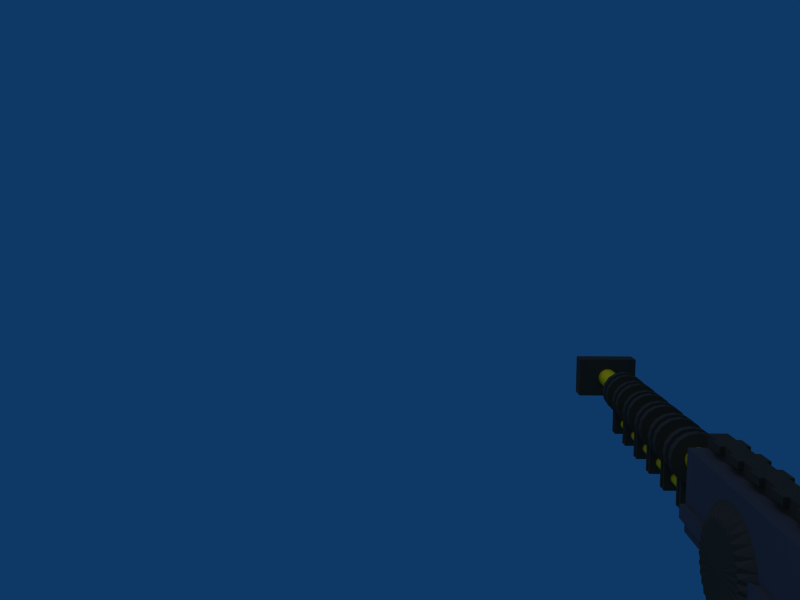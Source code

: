 # Source: GaussGun.blend  (saved by Blender 2.49.2; exported with 4.5.12 LTS)
import bpy
from mathutils import Matrix  # noqa: F401  (used for matrix-valued properties, if any)

bpy.ops.wm.read_factory_settings(use_empty=True)
scene = bpy.context.scene
scene.name = 'Scene'

# ---- collections
col_collection_1 = bpy.data.collections.new('Collection 1'); scene.collection.children.link(col_collection_1)

# ---- materials (node trees are filled in below, after node groups)
mat_castiron = bpy.data.materials.new('CastIron')
mat_castiron.alpha_threshold = 0.0
mat_castiron.diffuse_color = (0.1873, 0.1781, 0.1653, 1.0)
mat_castiron.roughness = 0.5
mat_castiron.line_color = (0.0, 0.0, 0.0, 1.0)
mat_castiron_001 = bpy.data.materials.new('CastIron.001')
mat_castiron_001.alpha_threshold = 0.0
mat_castiron_001.diffuse_color = (0.3705, 0.8097, 1.0, 1.0)
mat_castiron_001.roughness = 0.5
mat_castiron_001.line_color = (0.0, 0.0, 0.0, 1.0)
mat_copper = bpy.data.materials.new('Copper')
mat_copper.alpha_threshold = 0.0
mat_copper.diffuse_color = (0.9135, 0.6888, 0.06604, 1.0)
mat_copper.roughness = 0.5
mat_copper.line_color = (0.0, 0.0, 0.0, 1.0)
mat_iron = bpy.data.materials.new('Iron')
mat_iron.alpha_threshold = 0.0
mat_iron.diffuse_color = (0.2461, 0.2383, 0.2781, 1.0)
mat_iron.roughness = 0.5
mat_iron.line_color = (0.0, 0.0, 0.0, 1.0)

# ---- material node trees

# ---- world
world_world = bpy.data.worlds.new('World'); scene.world = world_world
world_world.color = (0.05656, 0.2208, 0.4)
world_world.use_sun_shadow = False
world_world.sun_shadow_jitter_overblur = 0.0
world_world.cycles.sampling_method = 'MANUAL'
world_world.cycles.sample_map_resolution = 256

# ---- cameras
cam_camera = bpy.data.cameras.new('Camera')
cam_camera.passepartout_alpha = 0.2
cam_camera.clip_end = 100.0
cam_camera.lens = 35.0
cam_camera.ortho_scale = 7.314
cam_camera.show_passepartout = False
cam_camera.show_safe_areas = True
cam_camera.dof.focus_distance = 0.0
cam_camera.dof.aperture_fstop = 128.0

# ---- lights
light_spot = bpy.data.lights.new('Spot', 'SUN')
light_spot.transmission_factor = 0.0
light_spot.cutoff_distance = 30.0
light_spot.angle = 1.571
light_spot.energy = 1.0
light_spot.shadow_buffer_clip_start = 1.001
light_spot.shadow_soft_size = 1.0
light_spot.shadow_cascade_max_distance = 1000.0
light_spot.cycles.use_multiple_importance_sampling = False

# ---- meshes
me_cube_003 = bpy.data.meshes.new('Cube.003')
me_cube_003.from_pydata([(0.125, -6.0, -0.375), (0.125, -6.125, -0.375), (-0.125, -6.125, -0.375), (-0.125, -6.0, -0.375), (0.125, -6.0, 0.125), (0.125, -6.125, 0.125), (-0.125, -6.125, 0.125), (-0.125, -6.0, 0.125), (0.1768, -5.938, 0.3018), (0.231, -5.938, 0.2207), (0.25, -5.938, 0.125), (0.231, -5.938, 0.02933), (0.1768, -5.938, -0.05178), (0.09567, -5.938, -0.106), (1.686e-07, -5.938, -0.125), (-0.09567, -5.938, -0.106), (-0.1768, -5.938, -0.05178), (-0.231, -5.938, 0.02933), (-0.25, -5.938, 0.125), (-0.231, -5.938, 0.2207), (-0.1768, -5.938, 0.3018), (-0.09567, -5.938, 0.356), (2.937e-07, -5.938, 0.375), (0.09567, -5.938, 0.356), (0.1768, -6.188, 0.3018), (0.231, -6.188, 0.2207), (0.25, -6.188, 0.125), (0.231, -6.188, 0.02933), (0.1768, -6.188, -0.05178), (0.09567, -6.188, -0.106), (-3.52e-07, -6.188, -0.125), (-0.09567, -6.188, -0.106), (-0.1768, -6.188, -0.05178), (-0.231, -6.188, 0.02933), (-0.25, -6.188, 0.125), (-0.231, -6.188, 0.2207), (-0.1768, -6.188, 0.3018), (-0.09567, -6.188, 0.356), (9.335e-07, -6.188, 0.375), (0.09567, -6.188, 0.356), (1.308e-07, -5.938, 0.125), (1.308e-07, -6.188, 0.125), (0.125, -6.042, -0.375), (0.125, -6.083, -0.375), (-0.125, -6.083, -0.375), (-0.125, -6.042, -0.375), (0.125, -6.042, 0.125), (0.125, -6.083, 0.125), (-0.125, -6.083, 0.125), (-0.125, -6.042, 0.125), (0.231, -6.021, 0.2207), (0.231, -6.104, 0.2207), (0.1768, -6.021, 0.3018), (0.1768, -6.104, 0.3018), (0.25, -6.021, 0.125), (0.25, -6.104, 0.125), (0.231, -6.021, 0.02933), (0.231, -6.104, 0.02933), (0.1768, -6.021, -0.05178), (0.1768, -6.104, -0.05178), (0.09567, -6.021, -0.106), (0.09567, -6.104, -0.106), (-4.944e-09, -6.021, -0.125), (-1.785e-07, -6.104, -0.125), (-0.09567, -6.021, -0.106), (-0.09567, -6.104, -0.106), (-0.1768, -6.021, -0.05178), (-0.1768, -6.104, -0.05178), (-0.231, -6.021, 0.02933), (-0.231, -6.104, 0.02933), (-0.25, -6.021, 0.125), (-0.25, -6.104, 0.125), (-0.231, -6.021, 0.2207), (-0.231, -6.104, 0.2207), (-0.1768, -6.021, 0.3018), (-0.1768, -6.104, 0.3018), (-0.09567, -6.021, 0.356), (-0.09567, -6.104, 0.356), (5.07e-07, -6.021, 0.375), (7.202e-07, -6.104, 0.375), (0.09567, -6.021, 0.356), (0.09567, -6.104, 0.356), (0.1768, -6.104, 0.3018), (0.09567, -6.104, 0.356), (0.1768, -6.021, 0.3018), (0.09567, -6.021, 0.356), (7.202e-07, -6.104, 0.375), (5.07e-07, -6.021, 0.375), (-0.09567, -6.104, 0.356), (-0.09567, -6.021, 0.356), (-0.1768, -6.104, 0.3018), (-0.1768, -6.021, 0.3018), (-0.231, -6.104, 0.2207), (-0.231, -6.021, 0.2207), (-0.25, -6.104, 0.125), (-0.25, -6.021, 0.125), (-0.231, -6.104, 0.02933), (-0.231, -6.021, 0.02933), (-0.1768, -6.104, -0.05178), (-0.1768, -6.021, -0.05178), (-0.09567, -6.104, -0.106), (-0.09567, -6.021, -0.106), (-1.785e-07, -6.104, -0.125), (-4.944e-09, -6.021, -0.125), (0.09567, -6.104, -0.106), (0.09567, -6.021, -0.106), (0.1768, -6.104, -0.05178), (0.1768, -6.021, -0.05178), (0.231, -6.104, 0.02933), (0.231, -6.021, 0.02933), (0.25, -6.104, 0.125), (0.25, -6.021, 0.125), (0.231, -6.104, 0.2207), (0.231, -6.021, 0.2207), (-0.125, -6.042, -0.375), (-0.125, -6.042, 0.125), (-0.125, -6.083, -0.375), (-0.125, -6.083, 0.125), (0.125, -6.083, -0.375), (0.125, -6.083, 0.125), (0.125, -6.042, -0.375), (0.125, -6.042, 0.125), (-0.1, -6.042, -0.285), (0.1, -6.042, -0.285), (-0.1, -6.083, -0.285), (0.1, -6.083, -0.285), (-0.1, -6.042, 0.115), (0.1, -6.042, 0.115), (-0.1, -6.083, 0.115), (0.1, -6.083, 0.115), (0.1414, -6.021, 0.2564), (0.1848, -6.021, 0.1915), (0.1414, -6.104, 0.2564), (0.1848, -6.104, 0.1915), (0.2, -6.021, 0.115), (0.2, -6.104, 0.115), (0.1848, -6.021, 0.03846), (0.1848, -6.104, 0.03846), (0.1414, -6.021, -0.02642), (0.1414, -6.104, -0.02642), (0.07654, -6.021, -0.06978), (0.07654, -6.104, -0.06978), (2.421e-08, -6.021, -0.085), (-1.146e-07, -6.104, -0.085), (-0.07654, -6.021, -0.06978), (-0.07654, -6.104, -0.06978), (-0.1414, -6.021, -0.02642), (-0.1414, -6.104, -0.02642), (-0.1848, -6.021, 0.03846), (-0.1848, -6.104, 0.03846), (-0.2, -6.021, 0.115), (-0.2, -6.104, 0.115), (-0.1848, -6.021, 0.1915), (-0.1848, -6.104, 0.1915), (-0.1414, -6.021, 0.2564), (-0.1414, -6.104, 0.2564), (-0.07654, -6.021, 0.2998), (-0.07654, -6.104, 0.2998), (4.338e-07, -6.021, 0.315), (6.044e-07, -6.104, 0.315), (0.07654, -6.021, 0.2998), (0.07654, -6.104, 0.2998), (0.07654, -5.604, 0.2998), (0.07654, -5.521, 0.2998), (6.044e-07, -5.604, 0.315), (4.338e-07, -5.521, 0.315), (-0.07654, -5.604, 0.2998), (-0.07654, -5.521, 0.2998), (-0.1414, -5.604, 0.2564), (-0.1414, -5.521, 0.2564), (-0.1848, -5.604, 0.1915), (-0.1848, -5.521, 0.1915), (-0.2, -5.604, 0.115), (-0.2, -5.521, 0.115), (-0.1848, -5.604, 0.03846), (-0.1848, -5.521, 0.03846), (-0.1414, -5.604, -0.02642), (-0.1414, -5.521, -0.02642), (-0.07654, -5.604, -0.06978), (-0.07654, -5.521, -0.06978), (-1.146e-07, -5.604, -0.085), (2.421e-08, -5.521, -0.085), (0.07654, -5.604, -0.06978), (0.07654, -5.521, -0.06978), (0.1414, -5.604, -0.02642), (0.1414, -5.521, -0.02642), (0.1848, -5.604, 0.03846), (0.1848, -5.521, 0.03846), (0.2, -5.604, 0.115), (0.2, -5.521, 0.115), (0.1848, -5.604, 0.1915), (0.1414, -5.604, 0.2564), (0.1848, -5.521, 0.1915), (0.1414, -5.521, 0.2564), (0.1, -5.583, 0.115), (-0.1, -5.583, 0.115), (0.1, -5.542, 0.115), (-0.1, -5.542, 0.115), (0.1, -5.583, -0.285), (-0.1, -5.583, -0.285), (0.1, -5.542, -0.285), (-0.1, -5.542, -0.285), (0.125, -5.542, 0.125), (0.125, -5.542, -0.375), (0.125, -5.583, 0.125), (0.125, -5.583, -0.375), (-0.125, -5.583, 0.125), (-0.125, -5.583, -0.375), (-0.125, -5.542, 0.125), (-0.125, -5.542, -0.375), (0.231, -5.521, 0.2207), (0.231, -5.604, 0.2207), (0.25, -5.521, 0.125), (0.25, -5.604, 0.125), (0.231, -5.521, 0.02933), (0.231, -5.604, 0.02933), (0.1768, -5.521, -0.05178), (0.1768, -5.604, -0.05178), (0.09567, -5.521, -0.106), (0.09567, -5.604, -0.106), (-4.944e-09, -5.521, -0.125), (-1.785e-07, -5.604, -0.125), (-0.09567, -5.521, -0.106), (-0.09567, -5.604, -0.106), (-0.1768, -5.521, -0.05178), (-0.1768, -5.604, -0.05178), (-0.231, -5.521, 0.02933), (-0.231, -5.604, 0.02933), (-0.25, -5.521, 0.125), (-0.25, -5.604, 0.125), (-0.231, -5.521, 0.2207), (-0.231, -5.604, 0.2207), (-0.1768, -5.521, 0.3018), (-0.1768, -5.604, 0.3018), (-0.09567, -5.521, 0.356), (-0.09567, -5.604, 0.356), (5.07e-07, -5.521, 0.375), (7.202e-07, -5.604, 0.375), (0.09567, -5.521, 0.356), (0.1768, -5.521, 0.3018), (0.09567, -5.604, 0.356), (0.1768, -5.604, 0.3018), (0.09567, -5.604, 0.356), (0.09567, -5.521, 0.356), (7.202e-07, -5.604, 0.375), (5.07e-07, -5.521, 0.375), (-0.09567, -5.604, 0.356), (-0.09567, -5.521, 0.356), (-0.1768, -5.604, 0.3018), (-0.1768, -5.521, 0.3018), (-0.231, -5.604, 0.2207), (-0.231, -5.521, 0.2207), (-0.25, -5.604, 0.125), (-0.25, -5.521, 0.125), (-0.231, -5.604, 0.02933), (-0.231, -5.521, 0.02933), (-0.1768, -5.604, -0.05178), (-0.1768, -5.521, -0.05178), (-0.09567, -5.604, -0.106), (-0.09567, -5.521, -0.106), (-1.785e-07, -5.604, -0.125), (-4.944e-09, -5.521, -0.125), (0.09567, -5.604, -0.106), (0.09567, -5.521, -0.106), (0.1768, -5.604, -0.05178), (0.1768, -5.521, -0.05178), (0.231, -5.604, 0.02933), (0.231, -5.521, 0.02933), (0.25, -5.604, 0.125), (0.25, -5.521, 0.125), (0.1768, -5.604, 0.3018), (0.1768, -5.521, 0.3018), (0.231, -5.604, 0.2207), (0.231, -5.521, 0.2207), (-0.125, -5.542, 0.125), (-0.125, -5.583, 0.125), (0.125, -5.583, 0.125), (0.125, -5.542, 0.125), (-0.125, -5.542, -0.375), (-0.125, -5.583, -0.375), (0.125, -5.583, -0.375), (0.125, -5.542, -0.375), (1.308e-07, -5.688, 0.125), (1.308e-07, -5.438, 0.125), (0.09567, -5.688, 0.356), (9.335e-07, -5.688, 0.375), (-0.09567, -5.688, 0.356), (-0.1768, -5.688, 0.3018), (-0.231, -5.688, 0.2207), (-0.25, -5.688, 0.125), (-0.231, -5.688, 0.02933), (-0.1768, -5.688, -0.05178), (-0.09567, -5.688, -0.106), (-3.52e-07, -5.688, -0.125), (0.09567, -5.688, -0.106), (0.1768, -5.688, -0.05178), (0.231, -5.688, 0.02933), (0.25, -5.688, 0.125), (0.231, -5.688, 0.2207), (0.1768, -5.688, 0.3018), (0.09567, -5.438, 0.356), (2.937e-07, -5.438, 0.375), (-0.09567, -5.438, 0.356), (-0.1768, -5.438, 0.3018), (-0.231, -5.438, 0.2207), (-0.25, -5.438, 0.125), (-0.231, -5.438, 0.02933), (-0.1768, -5.438, -0.05178), (-0.09567, -5.438, -0.106), (1.686e-07, -5.438, -0.125), (0.09567, -5.438, -0.106), (0.1768, -5.438, -0.05178), (0.231, -5.438, 0.02933), (0.25, -5.438, 0.125), (0.231, -5.438, 0.2207), (0.1768, -5.438, 0.3018), (-0.125, -5.5, 0.125), (-0.125, -5.625, 0.125), (0.125, -5.625, 0.125), (0.125, -5.5, 0.125), (-0.125, -5.5, -0.375), (-0.125, -5.625, -0.375), (0.125, -5.625, -0.375), (0.125, -5.5, -0.375), (0.125, -5.0, -0.375), (0.125, -5.125, -0.375), (-0.125, -5.125, -0.375), (-0.125, -5.0, -0.375), (0.125, -5.0, 0.125), (0.125, -5.125, 0.125), (-0.125, -5.125, 0.125), (-0.125, -5.0, 0.125), (0.1768, -4.938, 0.3018), (0.231, -4.938, 0.2207), (0.25, -4.938, 0.125), (0.231, -4.938, 0.02933), (0.1768, -4.938, -0.05178), (0.09567, -4.938, -0.106), (1.686e-07, -4.938, -0.125), (-0.09567, -4.938, -0.106), (-0.1768, -4.938, -0.05178), (-0.231, -4.938, 0.02933), (-0.25, -4.938, 0.125), (-0.231, -4.938, 0.2207), (-0.1768, -4.938, 0.3018), (-0.09567, -4.938, 0.356), (2.937e-07, -4.938, 0.375), (0.09567, -4.938, 0.356), (0.1768, -5.188, 0.3018), (0.231, -5.188, 0.2207), (0.25, -5.188, 0.125), (0.231, -5.188, 0.02933), (0.1768, -5.188, -0.05178), (0.09567, -5.188, -0.106), (-3.52e-07, -5.188, -0.125), (-0.09567, -5.188, -0.106), (-0.1768, -5.188, -0.05178), (-0.231, -5.188, 0.02933), (-0.25, -5.188, 0.125), (-0.231, -5.188, 0.2207), (-0.1768, -5.188, 0.3018), (-0.09567, -5.188, 0.356), (9.335e-07, -5.188, 0.375), (0.09567, -5.188, 0.356), (1.308e-07, -4.938, 0.125), (1.308e-07, -5.188, 0.125), (0.125, -5.042, -0.375), (0.125, -5.083, -0.375), (-0.125, -5.083, -0.375), (-0.125, -5.042, -0.375), (0.125, -5.042, 0.125), (0.125, -5.083, 0.125), (-0.125, -5.083, 0.125), (-0.125, -5.042, 0.125), (0.231, -5.021, 0.2207), (0.231, -5.104, 0.2207), (0.1768, -5.021, 0.3018), (0.1768, -5.104, 0.3018), (0.25, -5.021, 0.125), (0.25, -5.104, 0.125), (0.231, -5.021, 0.02933), (0.231, -5.104, 0.02933), (0.1768, -5.021, -0.05178), (0.1768, -5.104, -0.05178), (0.09567, -5.021, -0.106), (0.09567, -5.104, -0.106), (-4.944e-09, -5.021, -0.125), (-1.785e-07, -5.104, -0.125), (-0.09567, -5.021, -0.106), (-0.09567, -5.104, -0.106), (-0.1768, -5.021, -0.05178), (-0.1768, -5.104, -0.05178), (-0.231, -5.021, 0.02933), (-0.231, -5.104, 0.02933), (-0.25, -5.021, 0.125), (-0.25, -5.104, 0.125), (-0.231, -5.021, 0.2207), (-0.231, -5.104, 0.2207), (-0.1768, -5.021, 0.3018), (-0.1768, -5.104, 0.3018), (-0.09567, -5.021, 0.356), (-0.09567, -5.104, 0.356), (5.07e-07, -5.021, 0.375), (7.202e-07, -5.104, 0.375), (0.09567, -5.021, 0.356), (0.09567, -5.104, 0.356), (0.1768, -5.104, 0.3018), (0.09567, -5.104, 0.356), (0.1768, -5.021, 0.3018), (0.09567, -5.021, 0.356), (7.202e-07, -5.104, 0.375), (5.07e-07, -5.021, 0.375), (-0.09567, -5.104, 0.356), (-0.09567, -5.021, 0.356), (-0.1768, -5.104, 0.3018), (-0.1768, -5.021, 0.3018), (-0.231, -5.104, 0.2207), (-0.231, -5.021, 0.2207), (-0.25, -5.104, 0.125), (-0.25, -5.021, 0.125), (-0.231, -5.104, 0.02933), (-0.231, -5.021, 0.02933), (-0.1768, -5.104, -0.05178), (-0.1768, -5.021, -0.05178), (-0.09567, -5.104, -0.106), (-0.09567, -5.021, -0.106), (-1.785e-07, -5.104, -0.125), (-4.944e-09, -5.021, -0.125), (0.09567, -5.104, -0.106), (0.09567, -5.021, -0.106), (0.1768, -5.104, -0.05178), (0.1768, -5.021, -0.05178), (0.231, -5.104, 0.02933), (0.231, -5.021, 0.02933), (0.25, -5.104, 0.125), (0.25, -5.021, 0.125), (0.231, -5.104, 0.2207), (0.231, -5.021, 0.2207), (-0.125, -5.042, -0.375), (-0.125, -5.042, 0.125), (-0.125, -5.083, -0.375), (-0.125, -5.083, 0.125), (0.125, -5.083, -0.375), (0.125, -5.083, 0.125), (0.125, -5.042, -0.375), (0.125, -5.042, 0.125), (-0.1, -5.042, -0.285), (0.1, -5.042, -0.285), (-0.1, -5.083, -0.285), (0.1, -5.083, -0.285), (-0.1, -5.042, 0.115), (0.1, -5.042, 0.115), (-0.1, -5.083, 0.115), (0.1, -5.083, 0.115), (0.1414, -5.021, 0.2564), (0.1848, -5.021, 0.1915), (0.1414, -5.104, 0.2564), (0.1848, -5.104, 0.1915), (0.2, -5.021, 0.115), (0.2, -5.104, 0.115), (0.1848, -5.021, 0.03846), (0.1848, -5.104, 0.03846), (0.1414, -5.021, -0.02642), (0.1414, -5.104, -0.02642), (0.07654, -5.021, -0.06978), (0.07654, -5.104, -0.06978), (2.421e-08, -5.021, -0.085), (-1.146e-07, -5.104, -0.085), (-0.07654, -5.021, -0.06978), (-0.07654, -5.104, -0.06978), (-0.1414, -5.021, -0.02642), (-0.1414, -5.104, -0.02642), (-0.1848, -5.021, 0.03846), (-0.1848, -5.104, 0.03846), (-0.2, -5.021, 0.115), (-0.2, -5.104, 0.115), (-0.1848, -5.021, 0.1915), (-0.1848, -5.104, 0.1915), (-0.1414, -5.021, 0.2564), (-0.1414, -5.104, 0.2564), (-0.07654, -5.021, 0.2998), (-0.07654, -5.104, 0.2998), (4.338e-07, -5.021, 0.315), (6.044e-07, -5.104, 0.315), (0.07654, -5.021, 0.2998), (0.07654, -5.104, 0.2998), (0.07654, -4.604, 0.2998), (0.07654, -4.521, 0.2998), (6.044e-07, -4.604, 0.315), (4.338e-07, -4.521, 0.315), (-0.07654, -4.604, 0.2998), (-0.07654, -4.521, 0.2998), (-0.1414, -4.604, 0.2564), (-0.1414, -4.521, 0.2564), (-0.1848, -4.604, 0.1915), (-0.1848, -4.521, 0.1915), (-0.2, -4.604, 0.115), (-0.2, -4.521, 0.115), (-0.1848, -4.604, 0.03846), (-0.1848, -4.521, 0.03846), (-0.1414, -4.604, -0.02642), (-0.1414, -4.521, -0.02642), (-0.07654, -4.604, -0.06978), (-0.07654, -4.521, -0.06978), (-1.146e-07, -4.604, -0.085), (2.421e-08, -4.521, -0.085), (0.07654, -4.604, -0.06978), (0.07654, -4.521, -0.06978), (0.1414, -4.604, -0.02642), (0.1414, -4.521, -0.02642), (0.1848, -4.604, 0.03846), (0.1848, -4.521, 0.03846), (0.2, -4.604, 0.115), (0.2, -4.521, 0.115), (0.1848, -4.604, 0.1915), (0.1414, -4.604, 0.2564), (0.1848, -4.521, 0.1915), (0.1414, -4.521, 0.2564), (0.1, -4.583, 0.115), (-0.1, -4.583, 0.115), (0.1, -4.542, 0.115), (-0.1, -4.542, 0.115), (0.1, -4.583, -0.285), (-0.1, -4.583, -0.285), (0.1, -4.542, -0.285), (-0.1, -4.542, -0.285), (0.125, -4.542, 0.125), (0.125, -4.542, -0.375), (0.125, -4.583, 0.125), (0.125, -4.583, -0.375), (-0.125, -4.583, 0.125), (-0.125, -4.583, -0.375), (-0.125, -4.542, 0.125), (-0.125, -4.542, -0.375), (0.231, -4.521, 0.2207), (0.231, -4.604, 0.2207), (0.25, -4.521, 0.125), (0.25, -4.604, 0.125), (0.231, -4.521, 0.02933), (0.231, -4.604, 0.02933), (0.1768, -4.521, -0.05178), (0.1768, -4.604, -0.05178), (0.09567, -4.521, -0.106), (0.09567, -4.604, -0.106), (-4.944e-09, -4.521, -0.125), (-1.785e-07, -4.604, -0.125), (-0.09567, -4.521, -0.106), (-0.09567, -4.604, -0.106), (-0.1768, -4.521, -0.05178), (-0.1768, -4.604, -0.05178), (-0.231, -4.521, 0.02933), (-0.231, -4.604, 0.02933), (-0.25, -4.521, 0.125), (-0.25, -4.604, 0.125), (-0.231, -4.521, 0.2207), (-0.231, -4.604, 0.2207), (-0.1768, -4.521, 0.3018), (-0.1768, -4.604, 0.3018), (-0.09567, -4.521, 0.356), (-0.09567, -4.604, 0.356), (5.07e-07, -4.521, 0.375), (7.202e-07, -4.604, 0.375), (0.09567, -4.521, 0.356), (0.1768, -4.521, 0.3018), (0.09567, -4.604, 0.356), (0.1768, -4.604, 0.3018), (0.09567, -4.604, 0.356), (0.09567, -4.521, 0.356), (7.202e-07, -4.604, 0.375), (5.07e-07, -4.521, 0.375), (-0.09567, -4.604, 0.356), (-0.09567, -4.521, 0.356), (-0.1768, -4.604, 0.3018), (-0.1768, -4.521, 0.3018), (-0.231, -4.604, 0.2207), (-0.231, -4.521, 0.2207), (-0.25, -4.604, 0.125), (-0.25, -4.521, 0.125), (-0.231, -4.604, 0.02933), (-0.231, -4.521, 0.02933), (-0.1768, -4.604, -0.05178), (-0.1768, -4.521, -0.05178), (-0.09567, -4.604, -0.106), (-0.09567, -4.521, -0.106), (-1.785e-07, -4.604, -0.125), (-4.944e-09, -4.521, -0.125), (0.09567, -4.604, -0.106), (0.09567, -4.521, -0.106), (0.1768, -4.604, -0.05178), (0.1768, -4.521, -0.05178), (0.231, -4.604, 0.02933), (0.231, -4.521, 0.02933), (0.25, -4.604, 0.125), (0.25, -4.521, 0.125), (0.1768, -4.604, 0.3018), (0.1768, -4.521, 0.3018), (0.231, -4.604, 0.2207), (0.231, -4.521, 0.2207), (-0.125, -4.542, 0.125), (-0.125, -4.583, 0.125), (0.125, -4.583, 0.125), (0.125, -4.542, 0.125), (-0.125, -4.542, -0.375), (-0.125, -4.583, -0.375), (0.125, -4.583, -0.375), (0.125, -4.542, -0.375), (1.308e-07, -4.688, 0.125), (1.308e-07, -4.438, 0.125), (0.09567, -4.688, 0.356), (9.335e-07, -4.688, 0.375), (-0.09567, -4.688, 0.356), (-0.1768, -4.688, 0.3018), (-0.231, -4.688, 0.2207), (-0.25, -4.688, 0.125), (-0.231, -4.688, 0.02933), (-0.1768, -4.688, -0.05178), (-0.09567, -4.688, -0.106), (-3.52e-07, -4.688, -0.125), (0.09567, -4.688, -0.106), (0.1768, -4.688, -0.05178), (0.231, -4.688, 0.02933), (0.25, -4.688, 0.125), (0.231, -4.688, 0.2207), (0.1768, -4.688, 0.3018), (0.09567, -4.438, 0.356), (2.937e-07, -4.438, 0.375), (-0.09567, -4.438, 0.356), (-0.1768, -4.438, 0.3018), (-0.231, -4.438, 0.2207), (-0.25, -4.438, 0.125), (-0.231, -4.438, 0.02933), (-0.1768, -4.438, -0.05178), (-0.09567, -4.438, -0.106), (1.686e-07, -4.438, -0.125), (0.09567, -4.438, -0.106), (0.1768, -4.438, -0.05178), (0.231, -4.438, 0.02933), (0.25, -4.438, 0.125), (0.231, -4.438, 0.2207), (0.1768, -4.438, 0.3018), (-0.125, -4.5, 0.125), (-0.125, -4.625, 0.125), (0.125, -4.625, 0.125), (0.125, -4.5, 0.125), (-0.125, -4.5, -0.375), (-0.125, -4.625, -0.375), (0.125, -4.625, -0.375), (0.125, -4.5, -0.375), (0.125, -4.0, -0.375), (0.125, -4.125, -0.375), (-0.125, -4.125, -0.375), (-0.125, -4.0, -0.375), (0.125, -4.0, 0.125), (0.125, -4.125, 0.125), (-0.125, -4.125, 0.125), (-0.125, -4.0, 0.125), (0.1768, -3.938, 0.3018), (0.231, -3.938, 0.2207), (0.25, -3.938, 0.125), (0.231, -3.938, 0.02933), (0.1768, -3.938, -0.05178), (0.09567, -3.938, -0.106), (1.686e-07, -3.938, -0.125), (-0.09567, -3.938, -0.106), (-0.1768, -3.938, -0.05178), (-0.231, -3.938, 0.02933), (-0.25, -3.938, 0.125), (-0.231, -3.938, 0.2207), (-0.1768, -3.938, 0.3018), (-0.09567, -3.938, 0.356), (2.937e-07, -3.938, 0.375), (0.09567, -3.938, 0.356), (0.1768, -4.188, 0.3018), (0.231, -4.188, 0.2207), (0.25, -4.188, 0.125), (0.231, -4.188, 0.02933), (0.1768, -4.188, -0.05178), (0.09567, -4.188, -0.106), (-3.52e-07, -4.188, -0.125), (-0.09567, -4.188, -0.106), (-0.1768, -4.188, -0.05178), (-0.231, -4.188, 0.02933), (-0.25, -4.188, 0.125), (-0.231, -4.188, 0.2207), (-0.1768, -4.188, 0.3018), (-0.09567, -4.188, 0.356), (9.335e-07, -4.188, 0.375), (0.09567, -4.188, 0.356), (1.308e-07, -3.938, 0.125), (1.308e-07, -4.188, 0.125), (0.125, -4.042, -0.375), (0.125, -4.083, -0.375), (-0.125, -4.083, -0.375), (-0.125, -4.042, -0.375), (0.125, -4.042, 0.125), (0.125, -4.083, 0.125), (-0.125, -4.083, 0.125), (-0.125, -4.042, 0.125), (0.231, -4.021, 0.2207), (0.231, -4.104, 0.2207), (0.1768, -4.021, 0.3018), (0.1768, -4.104, 0.3018), (0.25, -4.021, 0.125), (0.25, -4.104, 0.125), (0.231, -4.021, 0.02933), (0.231, -4.104, 0.02933), (0.1768, -4.021, -0.05178), (0.1768, -4.104, -0.05178), (0.09567, -4.021, -0.106), (0.09567, -4.104, -0.106), (-4.944e-09, -4.021, -0.125), (-1.785e-07, -4.104, -0.125), (-0.09567, -4.021, -0.106), (-0.09567, -4.104, -0.106), (-0.1768, -4.021, -0.05178), (-0.1768, -4.104, -0.05178), (-0.231, -4.021, 0.02933), (-0.231, -4.104, 0.02933), (-0.25, -4.021, 0.125), (-0.25, -4.104, 0.125), (-0.231, -4.021, 0.2207), (-0.231, -4.104, 0.2207), (-0.1768, -4.021, 0.3018), (-0.1768, -4.104, 0.3018), (-0.09567, -4.021, 0.356), (-0.09567, -4.104, 0.356), (5.07e-07, -4.021, 0.375), (7.202e-07, -4.104, 0.375), (0.09567, -4.021, 0.356), (0.09567, -4.104, 0.356), (0.1768, -4.104, 0.3018), (0.09567, -4.104, 0.356), (0.1768, -4.021, 0.3018), (0.09567, -4.021, 0.356), (7.202e-07, -4.104, 0.375), (5.07e-07, -4.021, 0.375), (-0.09567, -4.104, 0.356), (-0.09567, -4.021, 0.356), (-0.1768, -4.104, 0.3018), (-0.1768, -4.021, 0.3018), (-0.231, -4.104, 0.2207), (-0.231, -4.021, 0.2207), (-0.25, -4.104, 0.125), (-0.25, -4.021, 0.125), (-0.231, -4.104, 0.02933), (-0.231, -4.021, 0.02933), (-0.1768, -4.104, -0.05178), (-0.1768, -4.021, -0.05178), (-0.09567, -4.104, -0.106), (-0.09567, -4.021, -0.106), (-1.785e-07, -4.104, -0.125), (-4.944e-09, -4.021, -0.125), (0.09567, -4.104, -0.106), (0.09567, -4.021, -0.106), (0.1768, -4.104, -0.05178), (0.1768, -4.021, -0.05178), (0.231, -4.104, 0.02933), (0.231, -4.021, 0.02933), (0.25, -4.104, 0.125), (0.25, -4.021, 0.125), (0.231, -4.104, 0.2207), (0.231, -4.021, 0.2207), (-0.125, -4.042, -0.375), (-0.125, -4.042, 0.125), (-0.125, -4.083, -0.375), (-0.125, -4.083, 0.125), (0.125, -4.083, -0.375), (0.125, -4.083, 0.125), (0.125, -4.042, -0.375), (0.125, -4.042, 0.125), (-0.1, -4.042, -0.285), (0.1, -4.042, -0.285), (-0.1, -4.083, -0.285), (0.1, -4.083, -0.285), (-0.1, -4.042, 0.115), (0.1, -4.042, 0.115), (-0.1, -4.083, 0.115), (0.1, -4.083, 0.115), (0.1414, -4.021, 0.2564), (0.1848, -4.021, 0.1915), (0.1414, -4.104, 0.2564), (0.1848, -4.104, 0.1915), (0.2, -4.021, 0.115), (0.2, -4.104, 0.115), (0.1848, -4.021, 0.03846), (0.1848, -4.104, 0.03846), (0.1414, -4.021, -0.02642), (0.1414, -4.104, -0.02642), (0.07654, -4.021, -0.06978), (0.07654, -4.104, -0.06978), (2.421e-08, -4.021, -0.085), (-1.146e-07, -4.104, -0.085), (-0.07654, -4.021, -0.06978), (-0.07654, -4.104, -0.06978), (-0.1414, -4.021, -0.02642), (-0.1414, -4.104, -0.02642), (-0.1848, -4.021, 0.03846), (-0.1848, -4.104, 0.03846), (-0.2, -4.021, 0.115), (-0.2, -4.104, 0.115), (-0.1848, -4.021, 0.1915), (-0.1848, -4.104, 0.1915), (-0.1414, -4.021, 0.2564), (-0.1414, -4.104, 0.2564), (-0.07654, -4.021, 0.2998), (-0.07654, -4.104, 0.2998), (4.338e-07, -4.021, 0.315), (6.044e-07, -4.104, 0.315), (0.07654, -4.021, 0.2998), (0.07654, -4.104, 0.2998), (0.07654, -3.604, 0.2998), (0.07654, -3.521, 0.2998), (6.044e-07, -3.604, 0.315), (4.338e-07, -3.521, 0.315), (-0.07654, -3.604, 0.2998), (-0.07654, -3.521, 0.2998), (-0.1414, -3.604, 0.2564), (-0.1414, -3.521, 0.2564), (-0.1848, -3.604, 0.1915), (-0.1848, -3.521, 0.1915), (-0.2, -3.604, 0.115), (-0.2, -3.521, 0.115), (-0.1848, -3.604, 0.03846), (-0.1848, -3.521, 0.03846), (-0.1414, -3.604, -0.02642), (-0.1414, -3.521, -0.02642), (-0.07654, -3.604, -0.06978), (-0.07654, -3.521, -0.06978), (-1.146e-07, -3.604, -0.085), (2.421e-08, -3.521, -0.085), (0.07654, -3.604, -0.06978), (0.07654, -3.521, -0.06978), (0.1414, -3.604, -0.02642), (0.1414, -3.521, -0.02642), (0.1848, -3.604, 0.03846), (0.1848, -3.521, 0.03846), (0.2, -3.604, 0.115), (0.2, -3.521, 0.115), (0.1848, -3.604, 0.1915), (0.1414, -3.604, 0.2564), (0.1848, -3.521, 0.1915), (0.1414, -3.521, 0.2564), (0.1, -3.583, 0.115), (-0.1, -3.583, 0.115), (0.1, -3.542, 0.115), (-0.1, -3.542, 0.115), (0.1, -3.583, -0.285), (-0.1, -3.583, -0.285), (0.1, -3.542, -0.285), (-0.1, -3.542, -0.285), (0.125, -3.542, 0.125), (0.125, -3.542, -0.375), (0.125, -3.583, 0.125), (0.125, -3.583, -0.375), (-0.125, -3.583, 0.125), (-0.125, -3.583, -0.375), (-0.125, -3.542, 0.125), (-0.125, -3.542, -0.375), (0.231, -3.521, 0.2207), (0.231, -3.604, 0.2207), (0.25, -3.521, 0.125), (0.25, -3.604, 0.125), (0.231, -3.521, 0.02933), (0.231, -3.604, 0.02933), (0.1768, -3.521, -0.05178), (0.1768, -3.604, -0.05178), (0.09567, -3.521, -0.106), (0.09567, -3.604, -0.106), (-4.944e-09, -3.521, -0.125), (-1.785e-07, -3.604, -0.125), (-0.09567, -3.521, -0.106), (-0.09567, -3.604, -0.106), (-0.1768, -3.521, -0.05178), (-0.1768, -3.604, -0.05178), (-0.231, -3.521, 0.02933), (-0.231, -3.604, 0.02933), (-0.25, -3.521, 0.125), (-0.25, -3.604, 0.125), (-0.231, -3.521, 0.2207), (-0.231, -3.604, 0.2207), (-0.1768, -3.521, 0.3018), (-0.1768, -3.604, 0.3018), (-0.09567, -3.521, 0.356), (-0.09567, -3.604, 0.356), (5.07e-07, -3.521, 0.375), (7.202e-07, -3.604, 0.375), (0.09567, -3.521, 0.356), (0.1768, -3.521, 0.3018), (0.09567, -3.604, 0.356), (0.1768, -3.604, 0.3018), (0.09567, -3.604, 0.356), (0.09567, -3.521, 0.356), (7.202e-07, -3.604, 0.375), (5.07e-07, -3.521, 0.375), (-0.09567, -3.604, 0.356), (-0.09567, -3.521, 0.356), (-0.1768, -3.604, 0.3018), (-0.1768, -3.521, 0.3018), (-0.231, -3.604, 0.2207), (-0.231, -3.521, 0.2207), (-0.25, -3.604, 0.125), (-0.25, -3.521, 0.125), (-0.231, -3.604, 0.02933), (-0.231, -3.521, 0.02933), (-0.1768, -3.604, -0.05178), (-0.1768, -3.521, -0.05178), (-0.09567, -3.604, -0.106), (-0.09567, -3.521, -0.106), (-1.785e-07, -3.604, -0.125), (-4.944e-09, -3.521, -0.125), (0.09567, -3.604, -0.106), (0.09567, -3.521, -0.106), (0.1768, -3.604, -0.05178), (0.1768, -3.521, -0.05178), (0.231, -3.604, 0.02933), (0.231, -3.521, 0.02933), (0.25, -3.604, 0.125), (0.25, -3.521, 0.125), (0.1768, -3.604, 0.3018), (0.1768, -3.521, 0.3018), (0.231, -3.604, 0.2207), (0.231, -3.521, 0.2207), (-0.125, -3.542, 0.125), (-0.125, -3.583, 0.125), (0.125, -3.583, 0.125), (0.125, -3.542, 0.125), (-0.125, -3.542, -0.375), (-0.125, -3.583, -0.375), (0.125, -3.583, -0.375), (0.125, -3.542, -0.375), (1.308e-07, -3.688, 0.125), (1.308e-07, -3.438, 0.125), (0.09567, -3.688, 0.356), (9.335e-07, -3.688, 0.375), (-0.09567, -3.688, 0.356), (-0.1768, -3.688, 0.3018), (-0.231, -3.688, 0.2207), (-0.25, -3.688, 0.125), (-0.231, -3.688, 0.02933), (-0.1768, -3.688, -0.05178), (-0.09567, -3.688, -0.106), (-3.52e-07, -3.688, -0.125), (0.09567, -3.688, -0.106), (0.1768, -3.688, -0.05178), (0.231, -3.688, 0.02933), (0.25, -3.688, 0.125), (0.231, -3.688, 0.2207), (0.1768, -3.688, 0.3018), (0.09567, -3.438, 0.356), (2.937e-07, -3.438, 0.375), (-0.09567, -3.438, 0.356), (-0.1768, -3.438, 0.3018), (-0.231, -3.438, 0.2207), (-0.25, -3.438, 0.125), (-0.231, -3.438, 0.02933), (-0.1768, -3.438, -0.05178), (-0.09567, -3.438, -0.106), (1.686e-07, -3.438, -0.125), (0.09567, -3.438, -0.106), (0.1768, -3.438, -0.05178), (0.231, -3.438, 0.02933), (0.25, -3.438, 0.125), (0.231, -3.438, 0.2207), (0.1768, -3.438, 0.3018), (-0.125, -3.5, 0.125), (-0.125, -3.625, 0.125), (0.125, -3.625, 0.125), (0.125, -3.5, 0.125), (-0.125, -3.5, -0.375), (-0.125, -3.625, -0.375), (0.125, -3.625, -0.375), (0.125, -3.5, -0.375), (-0.375, -7.0, 0.375), (-0.375, -7.0, -0.125), (-0.375, -7.25, -0.125), (-0.375, -7.25, 0.375), (0.375, -7.0, 0.375), (0.375, -7.0, -0.125), (0.375, -7.25, -0.125), (0.375, -7.25, 0.375)], [], [(1, 5, 6, 2), (4, 0, 3, 7), (40, 8, 9), (41, 25, 24), (40, 9, 10), (41, 26, 25), (40, 10, 11), (41, 27, 26), (40, 11, 12), (41, 28, 27), (40, 12, 13), (41, 29, 28), (40, 13, 14), (41, 30, 29), (40, 14, 15), (41, 31, 30), (40, 15, 16), (41, 32, 31), (40, 16, 17), (41, 33, 32), (40, 17, 18), (41, 34, 33), (40, 18, 19), (41, 35, 34), (40, 19, 20), (41, 36, 35), (40, 20, 21), (41, 37, 36), (40, 21, 22), (41, 38, 37), (40, 22, 23), (41, 39, 38), (40, 23, 8), (41, 24, 39), (0, 42, 45, 3), (43, 1, 2, 44), (7, 49, 46, 4), (48, 6, 5, 47), (42, 0, 4, 46), (47, 5, 1, 43), (6, 48, 44, 2), (49, 7, 3, 45), (8, 52, 50, 9), (53, 24, 25, 51), (9, 50, 54, 10), (51, 25, 26, 55), (10, 54, 56, 11), (55, 26, 27, 57), (11, 56, 58, 12), (57, 27, 28, 59), (12, 58, 60, 13), (59, 28, 29, 61), (13, 60, 62, 14), (61, 29, 30, 63), (14, 62, 64, 15), (63, 30, 31, 65), (15, 64, 66, 16), (65, 31, 32, 67), (16, 66, 68, 17), (67, 32, 33, 69), (17, 68, 70, 18), (69, 33, 34, 71), (18, 70, 72, 19), (71, 34, 35, 73), (19, 72, 74, 20), (73, 35, 36, 75), (20, 74, 76, 21), (75, 36, 37, 77), (21, 76, 78, 22), (77, 37, 38, 79), (22, 78, 80, 23), (79, 38, 39, 81), (23, 80, 52, 8), (81, 39, 24, 53), (81, 53, 82, 83), (52, 80, 85, 84), (79, 81, 83, 86), (80, 78, 87, 85), (77, 79, 86, 88), (78, 76, 89, 87), (75, 77, 88, 90), (76, 74, 91, 89), (73, 75, 90, 92), (74, 72, 93, 91), (71, 73, 92, 94), (72, 70, 95, 93), (69, 71, 94, 96), (70, 68, 97, 95), (67, 69, 96, 98), (68, 66, 99, 97), (65, 67, 98, 100), (66, 64, 101, 99), (63, 65, 100, 102), (64, 62, 103, 101), (61, 63, 102, 104), (62, 60, 105, 103), (59, 61, 104, 106), (60, 58, 107, 105), (57, 59, 106, 108), (58, 56, 109, 107), (55, 57, 108, 110), (56, 54, 111, 109), (51, 55, 110, 112), (54, 50, 113, 111), (53, 51, 112, 82), (50, 52, 84, 113), (49, 45, 114, 115), (44, 48, 117, 116), (47, 43, 118, 119), (42, 46, 121, 120), (48, 47, 119, 117), (46, 49, 115, 121), (43, 44, 116, 118), (45, 42, 120, 114), (114, 120, 123, 122), (118, 116, 124, 125), (121, 115, 126, 127), (117, 119, 129, 128), (120, 121, 127, 123), (119, 118, 125, 129), (116, 117, 128, 124), (115, 114, 122, 126), (113, 84, 130, 131), (82, 112, 133, 132), (111, 113, 131, 134), (112, 110, 135, 133), (109, 111, 134, 136), (110, 108, 137, 135), (107, 109, 136, 138), (108, 106, 139, 137), (105, 107, 138, 140), (106, 104, 141, 139), (103, 105, 140, 142), (104, 102, 143, 141), (101, 103, 142, 144), (102, 100, 145, 143), (99, 101, 144, 146), (100, 98, 147, 145), (97, 99, 146, 148), (98, 96, 149, 147), (95, 97, 148, 150), (96, 94, 151, 149), (93, 95, 150, 152), (94, 92, 153, 151), (91, 93, 152, 154), (92, 90, 155, 153), (89, 91, 154, 156), (90, 88, 157, 155), (87, 89, 156, 158), (88, 86, 159, 157), (85, 87, 158, 160), (86, 83, 161, 159), (84, 85, 160, 130), (83, 82, 132, 161), (123, 125, 124, 122), (126, 128, 129, 127), (127, 129, 125, 123), (128, 126, 122, 124), (130, 132, 133, 131), (131, 133, 135, 134), (134, 135, 137, 136), (136, 137, 139, 138), (138, 139, 141, 140), (140, 141, 143, 142), (142, 143, 145, 144), (144, 145, 147, 146), (146, 147, 149, 148), (148, 149, 151, 150), (150, 151, 153, 152), (152, 153, 155, 154), (154, 155, 157, 156), (156, 157, 159, 158), (158, 159, 161, 160), (160, 161, 132, 130), (163, 162, 191, 193), (165, 164, 162, 163), (167, 166, 164, 165), (169, 168, 166, 167), (171, 170, 168, 169), (173, 172, 170, 171), (175, 174, 172, 173), (177, 176, 174, 175), (179, 178, 176, 177), (181, 180, 178, 179), (183, 182, 180, 181), (185, 184, 182, 183), (187, 186, 184, 185), (189, 188, 186, 187), (192, 190, 188, 189), (193, 191, 190, 192), (195, 197, 201, 199), (196, 194, 198, 200), (197, 195, 194, 196), (200, 198, 199, 201), (240, 241, 191, 162), (239, 238, 163, 193), (237, 240, 162, 164), (238, 236, 165, 163), (235, 237, 164, 166), (236, 234, 167, 165), (233, 235, 166, 168), (234, 232, 169, 167), (231, 233, 168, 170), (232, 230, 171, 169), (229, 231, 170, 172), (230, 228, 173, 171), (227, 229, 172, 174), (228, 226, 175, 173), (225, 227, 174, 176), (226, 224, 177, 175), (223, 225, 176, 178), (224, 222, 179, 177), (221, 223, 178, 180), (222, 220, 181, 179), (219, 221, 180, 182), (220, 218, 183, 181), (217, 219, 182, 184), (218, 216, 185, 183), (215, 217, 184, 186), (216, 214, 187, 185), (213, 215, 186, 188), (214, 212, 189, 187), (211, 213, 188, 190), (212, 210, 192, 189), (241, 211, 190, 191), (210, 239, 193, 192), (208, 209, 201, 197), (207, 206, 195, 199), (204, 205, 198, 194), (203, 202, 196, 200), (206, 204, 194, 195), (202, 208, 197, 196), (205, 207, 199, 198), (209, 203, 200, 201), (278, 281, 203, 209), (280, 279, 207, 205), (277, 274, 208, 202), (275, 276, 204, 206), (281, 277, 202, 203), (276, 280, 205, 204), (279, 275, 206, 207), (274, 278, 209, 208), (273, 271, 239, 210), (270, 272, 211, 241), (269, 273, 210, 212), (272, 268, 213, 211), (267, 269, 212, 214), (268, 266, 215, 213), (265, 267, 214, 216), (266, 264, 217, 215), (263, 265, 216, 218), (264, 262, 219, 217), (261, 263, 218, 220), (262, 260, 221, 219), (259, 261, 220, 222), (260, 258, 223, 221), (257, 259, 222, 224), (258, 256, 225, 223), (255, 257, 224, 226), (256, 254, 227, 225), (253, 255, 226, 228), (254, 252, 229, 227), (251, 253, 228, 230), (252, 250, 231, 229), (249, 251, 230, 232), (250, 248, 233, 231), (247, 249, 232, 234), (248, 246, 235, 233), (245, 247, 234, 236), (246, 244, 237, 235), (243, 245, 236, 238), (244, 242, 240, 237), (271, 243, 238, 239), (242, 270, 241, 240), (242, 284, 299, 270), (300, 243, 271, 315), (244, 285, 284, 242), (301, 245, 243, 300), (246, 286, 285, 244), (302, 247, 245, 301), (248, 287, 286, 246), (303, 249, 247, 302), (250, 288, 287, 248), (304, 251, 249, 303), (252, 289, 288, 250), (305, 253, 251, 304), (254, 290, 289, 252), (306, 255, 253, 305), (256, 291, 290, 254), (307, 257, 255, 306), (258, 292, 291, 256), (308, 259, 257, 307), (260, 293, 292, 258), (309, 261, 259, 308), (262, 294, 293, 260), (310, 263, 261, 309), (264, 295, 294, 262), (311, 265, 263, 310), (266, 296, 295, 264), (312, 267, 265, 311), (268, 297, 296, 266), (313, 269, 267, 312), (272, 298, 297, 268), (314, 273, 269, 313), (270, 299, 298, 272), (315, 271, 273, 314), (274, 316, 320, 278), (317, 275, 279, 321), (276, 318, 322, 280), (281, 323, 319, 277), (275, 317, 318, 276), (316, 274, 277, 319), (280, 322, 321, 279), (323, 281, 278, 320), (282, 299, 284), (283, 300, 315), (282, 284, 285), (283, 301, 300), (282, 285, 286), (283, 302, 301), (282, 286, 287), (283, 303, 302), (282, 287, 288), (283, 304, 303), (282, 288, 289), (283, 305, 304), (282, 289, 290), (283, 306, 305), (282, 290, 291), (283, 307, 306), (282, 291, 292), (283, 308, 307), (282, 292, 293), (283, 309, 308), (282, 293, 294), (283, 310, 309), (282, 294, 295), (283, 311, 310), (282, 295, 296), (283, 312, 311), (282, 296, 297), (283, 313, 312), (282, 297, 298), (283, 314, 313), (282, 298, 299), (283, 315, 314), (319, 323, 320, 316), (322, 318, 317, 321), (325, 329, 330, 326), (328, 324, 327, 331), (364, 332, 333), (365, 349, 348), (364, 333, 334), (365, 350, 349), (364, 334, 335), (365, 351, 350), (364, 335, 336), (365, 352, 351), (364, 336, 337), (365, 353, 352), (364, 337, 338), (365, 354, 353), (364, 338, 339), (365, 355, 354), (364, 339, 340), (365, 356, 355), (364, 340, 341), (365, 357, 356), (364, 341, 342), (365, 358, 357), (364, 342, 343), (365, 359, 358), (364, 343, 344), (365, 360, 359), (364, 344, 345), (365, 361, 360), (364, 345, 346), (365, 362, 361), (364, 346, 347), (365, 363, 362), (364, 347, 332), (365, 348, 363), (324, 366, 369, 327), (367, 325, 326, 368), (331, 373, 370, 328), (372, 330, 329, 371), (366, 324, 328, 370), (371, 329, 325, 367), (330, 372, 368, 326), (373, 331, 327, 369), (332, 376, 374, 333), (377, 348, 349, 375), (333, 374, 378, 334), (375, 349, 350, 379), (334, 378, 380, 335), (379, 350, 351, 381), (335, 380, 382, 336), (381, 351, 352, 383), (336, 382, 384, 337), (383, 352, 353, 385), (337, 384, 386, 338), (385, 353, 354, 387), (338, 386, 388, 339), (387, 354, 355, 389), (339, 388, 390, 340), (389, 355, 356, 391), (340, 390, 392, 341), (391, 356, 357, 393), (341, 392, 394, 342), (393, 357, 358, 395), (342, 394, 396, 343), (395, 358, 359, 397), (343, 396, 398, 344), (397, 359, 360, 399), (344, 398, 400, 345), (399, 360, 361, 401), (345, 400, 402, 346), (401, 361, 362, 403), (346, 402, 404, 347), (403, 362, 363, 405), (347, 404, 376, 332), (405, 363, 348, 377), (405, 377, 406, 407), (376, 404, 409, 408), (403, 405, 407, 410), (404, 402, 411, 409), (401, 403, 410, 412), (402, 400, 413, 411), (399, 401, 412, 414), (400, 398, 415, 413), (397, 399, 414, 416), (398, 396, 417, 415), (395, 397, 416, 418), (396, 394, 419, 417), (393, 395, 418, 420), (394, 392, 421, 419), (391, 393, 420, 422), (392, 390, 423, 421), (389, 391, 422, 424), (390, 388, 425, 423), (387, 389, 424, 426), (388, 386, 427, 425), (385, 387, 426, 428), (386, 384, 429, 427), (383, 385, 428, 430), (384, 382, 431, 429), (381, 383, 430, 432), (382, 380, 433, 431), (379, 381, 432, 434), (380, 378, 435, 433), (375, 379, 434, 436), (378, 374, 437, 435), (377, 375, 436, 406), (374, 376, 408, 437), (373, 369, 438, 439), (368, 372, 441, 440), (371, 367, 442, 443), (366, 370, 445, 444), (372, 371, 443, 441), (370, 373, 439, 445), (367, 368, 440, 442), (369, 366, 444, 438), (438, 444, 447, 446), (442, 440, 448, 449), (445, 439, 450, 451), (441, 443, 453, 452), (444, 445, 451, 447), (443, 442, 449, 453), (440, 441, 452, 448), (439, 438, 446, 450), (437, 408, 454, 455), (406, 436, 457, 456), (435, 437, 455, 458), (436, 434, 459, 457), (433, 435, 458, 460), (434, 432, 461, 459), (431, 433, 460, 462), (432, 430, 463, 461), (429, 431, 462, 464), (430, 428, 465, 463), (427, 429, 464, 466), (428, 426, 467, 465), (425, 427, 466, 468), (426, 424, 469, 467), (423, 425, 468, 470), (424, 422, 471, 469), (421, 423, 470, 472), (422, 420, 473, 471), (419, 421, 472, 474), (420, 418, 475, 473), (417, 419, 474, 476), (418, 416, 477, 475), (415, 417, 476, 478), (416, 414, 479, 477), (413, 415, 478, 480), (414, 412, 481, 479), (411, 413, 480, 482), (412, 410, 483, 481), (409, 411, 482, 484), (410, 407, 485, 483), (408, 409, 484, 454), (407, 406, 456, 485), (447, 449, 448, 446), (450, 452, 453, 451), (451, 453, 449, 447), (452, 450, 446, 448), (454, 456, 457, 455), (455, 457, 459, 458), (458, 459, 461, 460), (460, 461, 463, 462), (462, 463, 465, 464), (464, 465, 467, 466), (466, 467, 469, 468), (468, 469, 471, 470), (470, 471, 473, 472), (472, 473, 475, 474), (474, 475, 477, 476), (476, 477, 479, 478), (478, 479, 481, 480), (480, 481, 483, 482), (482, 483, 485, 484), (484, 485, 456, 454), (487, 486, 515, 517), (489, 488, 486, 487), (491, 490, 488, 489), (493, 492, 490, 491), (495, 494, 492, 493), (497, 496, 494, 495), (499, 498, 496, 497), (501, 500, 498, 499), (503, 502, 500, 501), (505, 504, 502, 503), (507, 506, 504, 505), (509, 508, 506, 507), (511, 510, 508, 509), (513, 512, 510, 511), (516, 514, 512, 513), (517, 515, 514, 516), (519, 521, 525, 523), (520, 518, 522, 524), (521, 519, 518, 520), (524, 522, 523, 525), (564, 565, 515, 486), (563, 562, 487, 517), (561, 564, 486, 488), (562, 560, 489, 487), (559, 561, 488, 490), (560, 558, 491, 489), (557, 559, 490, 492), (558, 556, 493, 491), (555, 557, 492, 494), (556, 554, 495, 493), (553, 555, 494, 496), (554, 552, 497, 495), (551, 553, 496, 498), (552, 550, 499, 497), (549, 551, 498, 500), (550, 548, 501, 499), (547, 549, 500, 502), (548, 546, 503, 501), (545, 547, 502, 504), (546, 544, 505, 503), (543, 545, 504, 506), (544, 542, 507, 505), (541, 543, 506, 508), (542, 540, 509, 507), (539, 541, 508, 510), (540, 538, 511, 509), (537, 539, 510, 512), (538, 536, 513, 511), (535, 537, 512, 514), (536, 534, 516, 513), (565, 535, 514, 515), (534, 563, 517, 516), (532, 533, 525, 521), (531, 530, 519, 523), (528, 529, 522, 518), (527, 526, 520, 524), (530, 528, 518, 519), (526, 532, 521, 520), (529, 531, 523, 522), (533, 527, 524, 525), (602, 605, 527, 533), (604, 603, 531, 529), (601, 598, 532, 526), (599, 600, 528, 530), (605, 601, 526, 527), (600, 604, 529, 528), (603, 599, 530, 531), (598, 602, 533, 532), (597, 595, 563, 534), (594, 596, 535, 565), (593, 597, 534, 536), (596, 592, 537, 535), (591, 593, 536, 538), (592, 590, 539, 537), (589, 591, 538, 540), (590, 588, 541, 539), (587, 589, 540, 542), (588, 586, 543, 541), (585, 587, 542, 544), (586, 584, 545, 543), (583, 585, 544, 546), (584, 582, 547, 545), (581, 583, 546, 548), (582, 580, 549, 547), (579, 581, 548, 550), (580, 578, 551, 549), (577, 579, 550, 552), (578, 576, 553, 551), (575, 577, 552, 554), (576, 574, 555, 553), (573, 575, 554, 556), (574, 572, 557, 555), (571, 573, 556, 558), (572, 570, 559, 557), (569, 571, 558, 560), (570, 568, 561, 559), (567, 569, 560, 562), (568, 566, 564, 561), (595, 567, 562, 563), (566, 594, 565, 564), (566, 608, 623, 594), (624, 567, 595, 639), (568, 609, 608, 566), (625, 569, 567, 624), (570, 610, 609, 568), (626, 571, 569, 625), (572, 611, 610, 570), (627, 573, 571, 626), (574, 612, 611, 572), (628, 575, 573, 627), (576, 613, 612, 574), (629, 577, 575, 628), (578, 614, 613, 576), (630, 579, 577, 629), (580, 615, 614, 578), (631, 581, 579, 630), (582, 616, 615, 580), (632, 583, 581, 631), (584, 617, 616, 582), (633, 585, 583, 632), (586, 618, 617, 584), (634, 587, 585, 633), (588, 619, 618, 586), (635, 589, 587, 634), (590, 620, 619, 588), (636, 591, 589, 635), (592, 621, 620, 590), (637, 593, 591, 636), (596, 622, 621, 592), (638, 597, 593, 637), (594, 623, 622, 596), (639, 595, 597, 638), (598, 640, 644, 602), (641, 599, 603, 645), (600, 642, 646, 604), (605, 647, 643, 601), (599, 641, 642, 600), (640, 598, 601, 643), (604, 646, 645, 603), (647, 605, 602, 644), (606, 623, 608), (607, 624, 639), (606, 608, 609), (607, 625, 624), (606, 609, 610), (607, 626, 625), (606, 610, 611), (607, 627, 626), (606, 611, 612), (607, 628, 627), (606, 612, 613), (607, 629, 628), (606, 613, 614), (607, 630, 629), (606, 614, 615), (607, 631, 630), (606, 615, 616), (607, 632, 631), (606, 616, 617), (607, 633, 632), (606, 617, 618), (607, 634, 633), (606, 618, 619), (607, 635, 634), (606, 619, 620), (607, 636, 635), (606, 620, 621), (607, 637, 636), (606, 621, 622), (607, 638, 637), (606, 622, 623), (607, 639, 638), (643, 647, 644, 640), (646, 642, 641, 645), (649, 653, 654, 650), (652, 648, 651, 655), (688, 656, 657), (689, 673, 672), (688, 657, 658), (689, 674, 673), (688, 658, 659), (689, 675, 674), (688, 659, 660), (689, 676, 675), (688, 660, 661), (689, 677, 676), (688, 661, 662), (689, 678, 677), (688, 662, 663), (689, 679, 678), (688, 663, 664), (689, 680, 679), (688, 664, 665), (689, 681, 680), (688, 665, 666), (689, 682, 681), (688, 666, 667), (689, 683, 682), (688, 667, 668), (689, 684, 683), (688, 668, 669), (689, 685, 684), (688, 669, 670), (689, 686, 685), (688, 670, 671), (689, 687, 686), (688, 671, 656), (689, 672, 687), (648, 690, 693, 651), (691, 649, 650, 692), (655, 697, 694, 652), (696, 654, 653, 695), (690, 648, 652, 694), (695, 653, 649, 691), (654, 696, 692, 650), (697, 655, 651, 693), (656, 700, 698, 657), (701, 672, 673, 699), (657, 698, 702, 658), (699, 673, 674, 703), (658, 702, 704, 659), (703, 674, 675, 705), (659, 704, 706, 660), (705, 675, 676, 707), (660, 706, 708, 661), (707, 676, 677, 709), (661, 708, 710, 662), (709, 677, 678, 711), (662, 710, 712, 663), (711, 678, 679, 713), (663, 712, 714, 664), (713, 679, 680, 715), (664, 714, 716, 665), (715, 680, 681, 717), (665, 716, 718, 666), (717, 681, 682, 719), (666, 718, 720, 667), (719, 682, 683, 721), (667, 720, 722, 668), (721, 683, 684, 723), (668, 722, 724, 669), (723, 684, 685, 725), (669, 724, 726, 670), (725, 685, 686, 727), (670, 726, 728, 671), (727, 686, 687, 729), (671, 728, 700, 656), (729, 687, 672, 701), (729, 701, 730, 731), (700, 728, 733, 732), (727, 729, 731, 734), (728, 726, 735, 733), (725, 727, 734, 736), (726, 724, 737, 735), (723, 725, 736, 738), (724, 722, 739, 737), (721, 723, 738, 740), (722, 720, 741, 739), (719, 721, 740, 742), (720, 718, 743, 741), (717, 719, 742, 744), (718, 716, 745, 743), (715, 717, 744, 746), (716, 714, 747, 745), (713, 715, 746, 748), (714, 712, 749, 747), (711, 713, 748, 750), (712, 710, 751, 749), (709, 711, 750, 752), (710, 708, 753, 751), (707, 709, 752, 754), (708, 706, 755, 753), (705, 707, 754, 756), (706, 704, 757, 755), (703, 705, 756, 758), (704, 702, 759, 757), (699, 703, 758, 760), (702, 698, 761, 759), (701, 699, 760, 730), (698, 700, 732, 761), (697, 693, 762, 763), (692, 696, 765, 764), (695, 691, 766, 767), (690, 694, 769, 768), (696, 695, 767, 765), (694, 697, 763, 769), (691, 692, 764, 766), (693, 690, 768, 762), (762, 768, 771, 770), (766, 764, 772, 773), (769, 763, 774, 775), (765, 767, 777, 776), (768, 769, 775, 771), (767, 766, 773, 777), (764, 765, 776, 772), (763, 762, 770, 774), (761, 732, 778, 779), (730, 760, 781, 780), (759, 761, 779, 782), (760, 758, 783, 781), (757, 759, 782, 784), (758, 756, 785, 783), (755, 757, 784, 786), (756, 754, 787, 785), (753, 755, 786, 788), (754, 752, 789, 787), (751, 753, 788, 790), (752, 750, 791, 789), (749, 751, 790, 792), (750, 748, 793, 791), (747, 749, 792, 794), (748, 746, 795, 793), (745, 747, 794, 796), (746, 744, 797, 795), (743, 745, 796, 798), (744, 742, 799, 797), (741, 743, 798, 800), (742, 740, 801, 799), (739, 741, 800, 802), (740, 738, 803, 801), (737, 739, 802, 804), (738, 736, 805, 803), (735, 737, 804, 806), (736, 734, 807, 805), (733, 735, 806, 808), (734, 731, 809, 807), (732, 733, 808, 778), (731, 730, 780, 809), (771, 773, 772, 770), (774, 776, 777, 775), (775, 777, 773, 771), (776, 774, 770, 772), (778, 780, 781, 779), (779, 781, 783, 782), (782, 783, 785, 784), (784, 785, 787, 786), (786, 787, 789, 788), (788, 789, 791, 790), (790, 791, 793, 792), (792, 793, 795, 794), (794, 795, 797, 796), (796, 797, 799, 798), (798, 799, 801, 800), (800, 801, 803, 802), (802, 803, 805, 804), (804, 805, 807, 806), (806, 807, 809, 808), (808, 809, 780, 778), (811, 810, 839, 841), (813, 812, 810, 811), (815, 814, 812, 813), (817, 816, 814, 815), (819, 818, 816, 817), (821, 820, 818, 819), (823, 822, 820, 821), (825, 824, 822, 823), (827, 826, 824, 825), (829, 828, 826, 827), (831, 830, 828, 829), (833, 832, 830, 831), (835, 834, 832, 833), (837, 836, 834, 835), (840, 838, 836, 837), (841, 839, 838, 840), (843, 845, 849, 847), (844, 842, 846, 848), (845, 843, 842, 844), (848, 846, 847, 849), (888, 889, 839, 810), (887, 886, 811, 841), (885, 888, 810, 812), (886, 884, 813, 811), (883, 885, 812, 814), (884, 882, 815, 813), (881, 883, 814, 816), (882, 880, 817, 815), (879, 881, 816, 818), (880, 878, 819, 817), (877, 879, 818, 820), (878, 876, 821, 819), (875, 877, 820, 822), (876, 874, 823, 821), (873, 875, 822, 824), (874, 872, 825, 823), (871, 873, 824, 826), (872, 870, 827, 825), (869, 871, 826, 828), (870, 868, 829, 827), (867, 869, 828, 830), (868, 866, 831, 829), (865, 867, 830, 832), (866, 864, 833, 831), (863, 865, 832, 834), (864, 862, 835, 833), (861, 863, 834, 836), (862, 860, 837, 835), (859, 861, 836, 838), (860, 858, 840, 837), (889, 859, 838, 839), (858, 887, 841, 840), (856, 857, 849, 845), (855, 854, 843, 847), (852, 853, 846, 842), (851, 850, 844, 848), (854, 852, 842, 843), (850, 856, 845, 844), (853, 855, 847, 846), (857, 851, 848, 849), (926, 929, 851, 857), (928, 927, 855, 853), (925, 922, 856, 850), (923, 924, 852, 854), (929, 925, 850, 851), (924, 928, 853, 852), (927, 923, 854, 855), (922, 926, 857, 856), (921, 919, 887, 858), (918, 920, 859, 889), (917, 921, 858, 860), (920, 916, 861, 859), (915, 917, 860, 862), (916, 914, 863, 861), (913, 915, 862, 864), (914, 912, 865, 863), (911, 913, 864, 866), (912, 910, 867, 865), (909, 911, 866, 868), (910, 908, 869, 867), (907, 909, 868, 870), (908, 906, 871, 869), (905, 907, 870, 872), (906, 904, 873, 871), (903, 905, 872, 874), (904, 902, 875, 873), (901, 903, 874, 876), (902, 900, 877, 875), (899, 901, 876, 878), (900, 898, 879, 877), (897, 899, 878, 880), (898, 896, 881, 879), (895, 897, 880, 882), (896, 894, 883, 881), (893, 895, 882, 884), (894, 892, 885, 883), (891, 893, 884, 886), (892, 890, 888, 885), (919, 891, 886, 887), (890, 918, 889, 888), (890, 932, 947, 918), (948, 891, 919, 963), (892, 933, 932, 890), (949, 893, 891, 948), (894, 934, 933, 892), (950, 895, 893, 949), (896, 935, 934, 894), (951, 897, 895, 950), (898, 936, 935, 896), (952, 899, 897, 951), (900, 937, 936, 898), (953, 901, 899, 952), (902, 938, 937, 900), (954, 903, 901, 953), (904, 939, 938, 902), (955, 905, 903, 954), (906, 940, 939, 904), (956, 907, 905, 955), (908, 941, 940, 906), (957, 909, 907, 956), (910, 942, 941, 908), (958, 911, 909, 957), (912, 943, 942, 910), (959, 913, 911, 958), (914, 944, 943, 912), (960, 915, 913, 959), (916, 945, 944, 914), (961, 917, 915, 960), (920, 946, 945, 916), (962, 921, 917, 961), (918, 947, 946, 920), (963, 919, 921, 962), (922, 964, 968, 926), (965, 923, 927, 969), (924, 966, 970, 928), (929, 971, 967, 925), (923, 965, 966, 924), (964, 922, 925, 967), (928, 970, 969, 927), (971, 929, 926, 968), (930, 947, 932), (931, 948, 963), (930, 932, 933), (931, 949, 948), (930, 933, 934), (931, 950, 949), (930, 934, 935), (931, 951, 950), (930, 935, 936), (931, 952, 951), (930, 936, 937), (931, 953, 952), (930, 937, 938), (931, 954, 953), (930, 938, 939), (931, 955, 954), (930, 939, 940), (931, 956, 955), (930, 940, 941), (931, 957, 956), (930, 941, 942), (931, 958, 957), (930, 942, 943), (931, 959, 958), (930, 943, 944), (931, 960, 959), (930, 944, 945), (931, 961, 960), (930, 945, 946), (931, 962, 961), (930, 946, 947), (931, 963, 962), (967, 971, 968, 964), (970, 966, 965, 969), (974, 975, 972, 973), (976, 979, 978, 977), (972, 976, 977, 973), (973, 977, 978, 974), (974, 978, 979, 975), (975, 979, 976, 972)])
me_cube_003.polygons.foreach_set('material_index', [0, 0, 0, 0, 0, 0, 0, 0, 0, 0, 0, 0, 0, 0, 0, 0, 0, 0, 0, 0, 0, 0, 0, 0, 0, 0, 0, 0, 0, 0, 0, 0, 0, 0, 0, 0, 0, 0, 0, 0, 0, 0, 0, 0, 0, 0, 0, 0, 0, 0, 0, 0, 0, 0, 0, 0, 0, 0, 0, 0, 0, 0, 0, 0, 0, 0, 0, 0, 0, 0, 0, 0, 0, 0, 0, 0, 0, 0, 0, 0, 0, 0, 0, 0, 0, 0, 0, 0, 0, 0, 0, 0, 0, 0, 0, 0, 0, 0, 0, 0, 0, 0, 0, 0, 0, 0, 0, 0, 0, 0, 0, 0, 0, 0, 0, 0, 0, 0, 0, 0, 0, 0, 0, 0, 0, 0, 0, 0, 0, 0, 0, 0, 0, 0, 0, 0, 0, 0, 0, 0, 0, 0, 0, 0, 0, 0, 0, 0, 0, 0, 0, 0, 0, 0, 1, 1, 1, 1, 1, 1, 1, 1, 1, 1, 1, 1, 1, 1, 1, 1, 1, 1, 1, 1, 1, 1, 1, 1, 1, 1, 1, 1, 1, 1, 1, 1, 1, 1, 1, 1, 1, 1, 1, 1, 0, 0, 0, 0, 0, 0, 0, 0, 0, 0, 0, 0, 0, 0, 0, 0, 0, 0, 0, 0, 0, 0, 0, 0, 0, 0, 0, 0, 0, 0, 0, 0, 0, 0, 0, 0, 0, 0, 0, 0, 0, 0, 0, 0, 0, 0, 0, 0, 0, 0, 0, 0, 0, 0, 0, 0, 0, 0, 0, 0, 0, 0, 0, 0, 0, 0, 0, 0, 0, 0, 0, 0, 0, 0, 0, 0, 0, 0, 0, 0, 0, 0, 0, 0, 0, 0, 0, 0, 0, 0, 0, 0, 0, 0, 0, 0, 0, 0, 0, 0, 0, 0, 0, 0, 0, 0, 0, 0, 0, 0, 0, 0, 0, 0, 0, 0, 0, 0, 0, 0, 0, 0, 0, 0, 0, 0, 0, 0, 0, 0, 0, 0, 0, 0, 0, 0, 0, 0, 0, 0, 0, 0, 0, 0, 0, 0, 0, 0, 0, 0, 0, 0, 0, 0, 0, 0, 0, 0, 0, 0, 0, 0, 0, 0, 0, 0, 0, 0, 0, 0, 0, 0, 0, 0, 0, 0, 0, 0, 0, 0, 0, 0, 0, 0, 0, 0, 0, 0, 0, 0, 0, 0, 0, 0, 0, 0, 0, 0, 0, 0, 0, 0, 0, 0, 0, 0, 0, 0, 0, 0, 0, 0, 0, 0, 0, 0, 0, 0, 0, 0, 0, 0, 0, 0, 0, 0, 0, 0, 0, 0, 0, 0, 0, 0, 0, 0, 0, 0, 0, 0, 0, 0, 0, 0, 0, 0, 0, 0, 0, 0, 0, 0, 0, 0, 0, 0, 0, 0, 0, 0, 0, 0, 0, 0, 0, 0, 0, 0, 0, 0, 0, 0, 0, 0, 0, 0, 0, 0, 0, 0, 0, 0, 0, 0, 0, 0, 0, 0, 0, 0, 0, 0, 0, 0, 0, 0, 0, 0, 0, 0, 0, 0, 0, 0, 0, 0, 0, 0, 1, 1, 1, 1, 1, 1, 1, 1, 1, 1, 1, 1, 1, 1, 1, 1, 1, 1, 1, 1, 1, 1, 1, 1, 1, 1, 1, 1, 1, 1, 1, 1, 1, 1, 1, 1, 1, 1, 1, 1, 0, 0, 0, 0, 0, 0, 0, 0, 0, 0, 0, 0, 0, 0, 0, 0, 0, 0, 0, 0, 0, 0, 0, 0, 0, 0, 0, 0, 0, 0, 0, 0, 0, 0, 0, 0, 0, 0, 0, 0, 0, 0, 0, 0, 0, 0, 0, 0, 0, 0, 0, 0, 0, 0, 0, 0, 0, 0, 0, 0, 0, 0, 0, 0, 0, 0, 0, 0, 0, 0, 0, 0, 0, 0, 0, 0, 0, 0, 0, 0, 0, 0, 0, 0, 0, 0, 0, 0, 0, 0, 0, 0, 0, 0, 0, 0, 0, 0, 0, 0, 0, 0, 0, 0, 0, 0, 0, 0, 0, 0, 0, 0, 0, 0, 0, 0, 0, 0, 0, 0, 0, 0, 0, 0, 0, 0, 0, 0, 0, 0, 0, 0, 0, 0, 0, 0, 0, 0, 0, 0, 0, 0, 0, 0, 0, 0, 0, 0, 0, 0, 0, 0, 0, 0, 0, 0, 0, 0, 0, 0, 0, 0, 0, 0, 0, 0, 0, 0, 0, 0, 0, 0, 0, 0, 0, 0, 0, 0, 0, 0, 0, 0, 0, 0, 0, 0, 0, 0, 0, 0, 0, 0, 0, 0, 0, 0, 0, 0, 0, 0, 0, 0, 0, 0, 0, 0, 0, 0, 0, 0, 0, 0, 0, 0, 0, 0, 0, 0, 0, 0, 0, 0, 0, 0, 0, 0, 0, 0, 0, 0, 0, 0, 0, 0, 0, 0, 0, 0, 0, 0, 0, 0, 0, 0, 0, 0, 0, 0, 0, 0, 0, 0, 0, 0, 0, 0, 0, 0, 0, 0, 0, 0, 0, 0, 0, 0, 0, 0, 0, 0, 0, 0, 0, 0, 0, 0, 0, 0, 0, 0, 0, 0, 0, 0, 0, 0, 0, 0, 0, 0, 0, 0, 0, 0, 0, 0, 0, 0, 0, 0, 0, 0, 0, 0, 0, 0, 0, 0, 1, 1, 1, 1, 1, 1, 1, 1, 1, 1, 1, 1, 1, 1, 1, 1, 1, 1, 1, 1, 1, 1, 1, 1, 1, 1, 1, 1, 1, 1, 1, 1, 1, 1, 1, 1, 1, 1, 1, 1, 0, 0, 0, 0, 0, 0, 0, 0, 0, 0, 0, 0, 0, 0, 0, 0, 0, 0, 0, 0, 0, 0, 0, 0, 0, 0, 0, 0, 0, 0, 0, 0, 0, 0, 0, 0, 0, 0, 0, 0, 0, 0, 0, 0, 0, 0, 0, 0, 0, 0, 0, 0, 0, 0, 0, 0, 0, 0, 0, 0, 0, 0, 0, 0, 0, 0, 0, 0, 0, 0, 0, 0, 0, 0, 0, 0, 0, 0, 0, 0, 0, 0, 0, 0, 0, 0, 0, 0, 0, 0, 0, 0, 0, 0, 0, 0, 0, 0, 0, 0, 0, 0, 0, 0, 0, 0, 0, 0, 0, 0, 0, 0, 0, 0, 0, 0, 0, 0, 0, 0, 0, 0, 0, 0, 0, 0, 0, 0, 0, 0, 0, 0, 0, 0, 0, 0, 0, 0, 0, 0, 0, 0, 0, 0, 0, 0, 0, 0, 0, 0, 0, 0, 0, 0, 0, 0, 0, 0, 0, 0])
me_cube_003.materials.append(mat_castiron)
me_cube_003.materials.append(mat_castiron_001)
me_cube_003.use_remesh_preserve_volume = False
me_cube_003.use_remesh_preserve_attributes = False
me_cube_003.use_mirror_vertex_groups = False
me_cube_003.update()
me_tube_001 = bpy.data.meshes.new('Tube.001')
me_tube_001.from_pydata([(-0.08775, -3.001, 0.2127), (-0.1146, -3.001, 0.1725), (-0.1241, -3.001, 0.125), (-0.1146, -3.001, 0.07751), (-0.08775, -3.001, 0.03725), (-0.04749, -3.001, 0.01036), (1.896e-07, -3.001, 0.0009093), (0.04749, -3.001, 0.01036), (0.08775, -3.001, 0.03725), (0.1146, -3.001, 0.07751), (0.1241, -3.001, 0.125), (0.1146, -3.001, 0.1725), (0.08775, -3.001, 0.2127), (0.04749, -3.001, 0.2396), (1.275e-07, -3.001, 0.2491), (-0.04749, -3.001, 0.2396), (-0.08775, -6.999, 0.2127), (-0.1146, -6.999, 0.1725), (-0.1241, -6.999, 0.125), (-0.1146, -6.999, 0.07751), (-0.08775, -6.999, 0.03725), (-0.04749, -6.999, 0.01036), (4.48e-07, -6.999, 0.0009093), (0.04749, -6.999, 0.01036), (0.08775, -6.999, 0.03725), (0.1146, -6.999, 0.07751), (0.1241, -6.999, 0.125), (0.1146, -6.999, 0.1725), (0.08775, -6.999, 0.2127), (0.04749, -6.999, 0.2396), (-1.901e-07, -6.999, 0.2491), (-0.04749, -6.999, 0.2396), (-0.02374, -5.997, -0.1927), (-2.843e-09, -5.997, -0.188), (0.02374, -5.997, -0.1927), (0.04387, -5.997, -0.2061), (0.05732, -5.997, -0.2263), (0.06205, -5.997, -0.25), (0.05732, -5.997, -0.2737), (0.04387, -5.997, -0.2939), (0.02374, -5.997, -0.3073), (3.162e-07, -5.997, -0.312), (-0.02374, -5.997, -0.3073), (-0.04387, -5.997, -0.2939), (-0.05732, -5.997, -0.2737), (-0.06205, -5.997, -0.25), (-0.05732, -5.997, -0.2263), (-0.04387, -5.997, -0.2061), (-0.02374, -2.998, -0.1927), (1.559e-07, -2.998, -0.188), (0.02374, -2.998, -0.1927), (0.04387, -2.998, -0.2061), (0.05732, -2.998, -0.2263), (0.06205, -2.998, -0.25), (0.05732, -2.998, -0.2737), (0.04387, -2.998, -0.2939), (0.02374, -2.998, -0.3073), (1.87e-07, -2.998, -0.312), (-0.02374, -2.998, -0.3073), (-0.04387, -2.998, -0.2939), (-0.05732, -2.998, -0.2737), (-0.06205, -2.998, -0.25), (-0.05732, -2.998, -0.2263), (-0.04387, -2.998, -0.2061)], [], [(0, 16, 17, 1), (1, 17, 18, 2), (2, 18, 19, 3), (3, 19, 20, 4), (4, 20, 21, 5), (5, 21, 22, 6), (6, 22, 23, 7), (7, 23, 24, 8), (8, 24, 25, 9), (9, 25, 26, 10), (10, 26, 27, 11), (11, 27, 28, 12), (12, 28, 29, 13), (13, 29, 30, 14), (14, 30, 31, 15), (16, 0, 15, 31), (47, 63, 48, 32), (49, 33, 32, 48), (50, 34, 33, 49), (51, 35, 34, 50), (52, 36, 35, 51), (53, 37, 36, 52), (54, 38, 37, 53), (55, 39, 38, 54), (56, 40, 39, 55), (57, 41, 40, 56), (58, 42, 41, 57), (59, 43, 42, 58), (60, 44, 43, 59), (61, 45, 44, 60), (62, 46, 45, 61), (63, 47, 46, 62)])
me_tube_001.materials.append(mat_copper)
me_tube_001.use_remesh_preserve_volume = False
me_tube_001.use_remesh_preserve_attributes = False
me_tube_001.use_mirror_vertex_groups = False
me_tube_001.update()
me_cylinder = bpy.data.meshes.new('Cylinder')
me_cylinder.from_pydata([(-0.36, -2.424, 0.1743), (-0.36, -2.333, 0.2489), (-0.36, -2.23, 0.3043), (-0.36, -2.117, 0.3385), (-0.36, -2.0, 0.35), (-0.36, -1.883, 0.3385), (-0.36, -1.77, 0.3043), (-0.36, -1.667, 0.2489), (-0.36, -1.576, 0.1743), (-0.36, -1.501, 0.08334), (-0.36, -1.446, -0.02039), (-0.36, -1.412, -0.1329), (-0.36, -1.4, -0.25), (-0.36, -1.412, -0.3671), (-0.36, -1.446, -0.4796), (-0.36, -1.501, -0.5833), (-0.36, -1.576, -0.6743), (-0.36, -1.667, -0.7489), (-0.36, -1.77, -0.8043), (-0.36, -1.883, -0.8385), (-0.36, -2.0, -0.85), (-0.36, -2.117, -0.8385), (-0.36, -2.23, -0.8043), (-0.36, -2.333, -0.7489), (-0.36, -2.424, -0.6743), (-0.36, -2.499, -0.5833), (-0.36, -2.554, -0.4796), (-0.36, -2.588, -0.3671), (-0.36, -2.6, -0.25), (-0.36, -2.588, -0.1329), (-0.36, -2.554, -0.02039), (-0.36, -2.499, 0.08334), (0.36, -2.424, 0.1743), (0.36, -2.333, 0.2489), (0.36, -2.23, 0.3043), (0.36, -2.117, 0.3385), (0.36, -2.0, 0.35), (0.36, -1.883, 0.3385), (0.36, -1.77, 0.3043), (0.36, -1.667, 0.2489), (0.36, -1.576, 0.1743), (0.36, -1.501, 0.08334), (0.36, -1.446, -0.02039), (0.36, -1.412, -0.1329), (0.36, -1.4, -0.25), (0.36, -1.412, -0.3671), (0.36, -1.446, -0.4796), (0.36, -1.501, -0.5833), (0.36, -1.576, -0.6743), (0.36, -1.667, -0.7489), (0.36, -1.77, -0.8043), (0.36, -1.883, -0.8385), (0.36, -2.0, -0.85), (0.36, -2.117, -0.8385), (0.36, -2.23, -0.8043), (0.36, -2.333, -0.7489), (0.36, -2.424, -0.6743), (0.36, -2.499, -0.5833), (0.36, -2.554, -0.4796), (0.36, -2.588, -0.3671), (0.36, -2.6, -0.25), (0.36, -2.588, -0.133), (0.36, -2.554, -0.02039), (0.36, -2.499, 0.08334), (-0.36, -2.0, -0.25), (0.36, -2.0, -0.25)], [], [(64, 0, 1), (65, 33, 32), (64, 1, 2), (65, 34, 33), (64, 2, 3), (65, 35, 34), (64, 3, 4), (65, 36, 35), (64, 4, 5), (65, 37, 36), (64, 5, 6), (65, 38, 37), (64, 6, 7), (65, 39, 38), (64, 7, 8), (65, 40, 39), (64, 8, 9), (65, 41, 40), (64, 9, 10), (65, 42, 41), (64, 10, 11), (65, 43, 42), (64, 11, 12), (65, 44, 43), (64, 12, 13), (65, 45, 44), (64, 13, 14), (65, 46, 45), (64, 14, 15), (65, 47, 46), (64, 15, 16), (65, 48, 47), (64, 16, 17), (65, 49, 48), (64, 17, 18), (65, 50, 49), (64, 18, 19), (65, 51, 50), (64, 19, 20), (65, 52, 51), (64, 20, 21), (65, 53, 52), (64, 21, 22), (65, 54, 53), (64, 22, 23), (65, 55, 54), (64, 23, 24), (65, 56, 55), (64, 24, 25), (65, 57, 56), (64, 25, 26), (65, 58, 57), (64, 26, 27), (65, 59, 58), (64, 27, 28), (65, 60, 59), (64, 28, 29), (65, 61, 60), (64, 29, 30), (65, 62, 61), (64, 30, 31), (65, 63, 62), (31, 0, 64), (65, 32, 63), (0, 32, 33, 1), (1, 33, 34, 2), (2, 34, 35, 3), (3, 35, 36, 4), (4, 36, 37, 5), (5, 37, 38, 6), (6, 38, 39, 7), (7, 39, 40, 8), (8, 40, 41, 9), (9, 41, 42, 10), (10, 42, 43, 11), (11, 43, 44, 12), (12, 44, 45, 13), (13, 45, 46, 14), (14, 46, 47, 15), (15, 47, 48, 16), (16, 48, 49, 17), (17, 49, 50, 18), (18, 50, 51, 19), (19, 51, 52, 20), (20, 52, 53, 21), (21, 53, 54, 22), (22, 54, 55, 23), (23, 55, 56, 24), (24, 56, 57, 25), (25, 57, 58, 26), (26, 58, 59, 27), (27, 59, 60, 28), (28, 60, 61, 29), (29, 61, 62, 30), (30, 62, 63, 31), (32, 0, 31, 63)])
me_cylinder.materials.append(mat_castiron)
me_cylinder.use_remesh_preserve_volume = False
me_cylinder.use_remesh_preserve_attributes = False
me_cylinder.use_mirror_vertex_groups = False
me_cylinder.update()
me_cube_002 = bpy.data.meshes.new('Cube.002')
me_cube_002.from_pydata([(0.25, -5.96e-08, -0.375), (0.25, -3.0, -0.375), (-0.25, -3.0, -0.375), (-0.25, 3.576e-07, -0.375), (0.25, -5.364e-07, 0.375), (0.25, -3.0, 0.375), (-0.25, -3.0, 0.375), (-0.25, 0.0, 0.375), (0.08333, -3.0, 0.375), (-0.08333, -3.0, 0.375), (0.08333, -3.576e-07, 0.375), (-0.08333, -1.788e-07, 0.375), (-0.08333, -3.0, 0.5), (-0.08333, -1.788e-07, 0.5), (0.08333, -3.0, 0.5), (0.08333, -3.576e-07, 0.5), (-5.96e-08, -3.0, -0.5), (1.788e-07, 1.49e-07, -0.5), (-0.08333, -3.0, 0.4375), (-0.08333, -1.788e-07, 0.4375), (0.08333, -3.576e-07, 0.4375), (0.08333, -3.0, 0.4375), (-0.08333, -2.812, 0.5), (-0.08333, -2.625, 0.5), (-0.08333, -2.437, 0.5), (-0.08333, -2.25, 0.5), (-0.08333, -2.062, 0.5), (-0.08333, -1.875, 0.5), (-0.08333, -1.688, 0.5), (-0.08333, -1.5, 0.5), (-0.08333, -1.312, 0.5), (-0.08333, -1.125, 0.5), (-0.08333, -0.9375, 0.5), (-0.08333, -0.75, 0.5), (-0.08333, -0.5625, 0.5), (-0.08333, -0.375, 0.5), (-0.08333, -0.1875, 0.5), (0.08333, -2.813, 0.5), (0.08333, -2.625, 0.5), (0.08333, -2.438, 0.5), (0.08333, -2.25, 0.5), (0.08333, -2.063, 0.5), (0.08333, -1.875, 0.5), (0.08333, -1.688, 0.5), (0.08333, -1.5, 0.5), (0.08333, -1.313, 0.5), (0.08333, -1.125, 0.5), (0.08333, -0.9375, 0.5), (0.08333, -0.75, 0.5), (0.08333, -0.5625, 0.5), (0.08333, -0.375, 0.5), (0.08333, -0.1875, 0.5), (-0.08333, -2.812, 0.4375), (-0.08333, -2.625, 0.4375), (-0.08333, -2.437, 0.4375), (-0.08333, -2.25, 0.4375), (-0.08333, -2.062, 0.4375), (-0.08333, -1.875, 0.4375), (-0.08333, -1.688, 0.4375), (-0.08333, -1.5, 0.4375), (-0.08333, -1.312, 0.4375), (-0.08333, -1.125, 0.4375), (-0.08333, -0.9375, 0.4375), (-0.08333, -0.75, 0.4375), (-0.08333, -0.5625, 0.4375), (-0.08333, -0.375, 0.4375), (-0.08333, -0.1875, 0.4375), (0.08333, -0.1875, 0.4375), (0.08333, -0.375, 0.4375), (0.08333, -0.5625, 0.4375), (0.08333, -0.75, 0.4375), (0.08333, -0.9375, 0.4375), (0.08333, -1.125, 0.4375), (0.08333, -1.313, 0.4375), (0.08333, -1.5, 0.4375), (0.08333, -1.688, 0.4375), (0.08333, -1.875, 0.4375), (0.08333, -2.063, 0.4375), (0.08333, -2.25, 0.4375), (0.08333, -2.438, 0.4375), (0.08333, -2.625, 0.4375), (0.08333, -2.813, 0.4375), (0.125, -2.813, 0.5), (0.125, -2.813, 0.4375), (0.125, -2.625, 0.5), (0.125, -2.625, 0.4375), (0.125, -2.438, 0.5), (0.125, -2.438, 0.4375), (0.125, -2.25, 0.5), (0.125, -2.25, 0.4375), (0.125, -2.063, 0.5), (0.125, -2.063, 0.4375), (0.125, -1.875, 0.5), (0.125, -1.875, 0.4375), (0.125, -1.688, 0.5), (0.125, -1.688, 0.4375), (0.125, -1.5, 0.5), (0.125, -1.5, 0.4375), (0.125, -1.313, 0.5), (0.125, -1.313, 0.4375), (0.125, -1.125, 0.5), (0.125, -1.125, 0.4375), (0.125, -0.9375, 0.5), (0.125, -0.9375, 0.4375), (0.125, -0.75, 0.5), (0.125, -0.75, 0.4375), (0.125, -0.5625, 0.5), (0.125, -0.5625, 0.4375), (0.125, -0.375, 0.5), (0.125, -0.375, 0.4375), (0.125, -0.1875, 0.5), (0.125, -0.1875, 0.4375), (-0.125, -0.1875, 0.5), (-0.125, -0.1875, 0.4375), (-0.125, -0.375, 0.5), (-0.125, -0.375, 0.4375), (-0.125, -0.5625, 0.5), (-0.125, -0.5625, 0.4375), (-0.125, -0.75, 0.5), (-0.125, -0.75, 0.4375), (-0.125, -0.9375, 0.5), (-0.125, -0.9375, 0.4375), (-0.125, -1.125, 0.5), (-0.125, -1.125, 0.4375), (-0.125, -1.312, 0.5), (-0.125, -1.312, 0.4375), (-0.125, -1.5, 0.5), (-0.125, -1.5, 0.4375), (-0.125, -1.688, 0.5), (-0.125, -1.688, 0.4375), (-0.125, -1.875, 0.5), (-0.125, -1.875, 0.4375), (-0.125, -2.062, 0.5), (-0.125, -2.062, 0.4375), (-0.125, -2.25, 0.5), (-0.125, -2.25, 0.4375), (-0.125, -2.437, 0.4375), (-0.125, -2.437, 0.5), (-0.125, -2.625, 0.4375), (-0.125, -2.625, 0.5), (-0.125, -2.812, 0.4375), (-0.125, -2.812, 0.5), (0.125, -3.576e-07, 0.4375), (-0.125, -1.192e-07, 0.4375), (0.125, -3.576e-07, 0.5), (-0.125, -1.192e-07, 0.5), (0.25, -3.0, -0.25), (0.25, -3.0, -0.125), (0.25, -2.186e-07, -0.25), (0.25, -3.775e-07, -0.125), (-0.25, -3.0, -0.25), (-0.25, -3.0, -0.125), (-0.25, 2.384e-07, -0.25), (-0.25, 1.192e-07, -0.125), (-0.3, 1.192e-07, -0.125), (-0.3, -3.0, -0.125), (-0.3, 2.384e-07, -0.25), (-0.3, -3.0, -0.25), (0.3, -3.576e-07, -0.125), (0.3, -3.0, -0.125), (0.3, -2.384e-07, -0.25), (0.3, -3.0, -0.25)], [], [(4, 10, 8, 5), (11, 7, 6, 9), (17, 0, 1, 16), (16, 2, 3, 17), (16, 8, 9), (2, 16, 9), (16, 1, 8), (17, 11, 10), (0, 17, 10), (17, 3, 11), (11, 19, 20, 10), (19, 13, 15, 20), (8, 21, 18, 9), (21, 14, 12, 18), (13, 36, 51, 15), (36, 35, 50, 51), (35, 34, 49, 50), (34, 33, 48, 49), (33, 32, 47, 48), (32, 31, 46, 47), (31, 30, 45, 46), (30, 29, 44, 45), (29, 28, 43, 44), (28, 27, 42, 43), (27, 26, 41, 42), (26, 25, 40, 41), (25, 24, 39, 40), (24, 23, 38, 39), (23, 22, 37, 38), (22, 12, 14, 37), (59, 11, 9), (18, 52, 9), (66, 19, 11), (52, 53, 9), (65, 66, 11), (53, 54, 9), (64, 65, 11), (54, 55, 9), (63, 64, 11), (55, 56, 9), (62, 63, 11), (56, 57, 9), (61, 62, 11), (57, 58, 9), (60, 61, 11), (58, 59, 9), (59, 60, 11), (12, 22, 52, 18), (23, 24, 54, 53), (25, 26, 56, 55), (27, 28, 58, 57), (29, 30, 60, 59), (31, 32, 62, 61), (33, 34, 64, 63), (35, 36, 66, 65), (74, 8, 10), (20, 67, 10), (81, 21, 8), (67, 68, 10), (80, 81, 8), (68, 69, 10), (79, 80, 8), (69, 70, 10), (78, 79, 8), (70, 71, 10), (77, 78, 8), (71, 72, 10), (76, 77, 8), (72, 73, 10), (75, 76, 8), (73, 74, 10), (74, 75, 8), (51, 50, 68, 67), (49, 48, 70, 69), (47, 46, 72, 71), (45, 44, 74, 73), (43, 42, 76, 75), (41, 40, 78, 77), (39, 38, 80, 79), (37, 14, 21, 81), (37, 81, 83, 82), (80, 38, 84, 85), (39, 79, 87, 86), (78, 40, 88, 89), (41, 77, 91, 90), (76, 42, 92, 93), (43, 75, 95, 94), (74, 44, 96, 97), (45, 73, 99, 98), (72, 46, 100, 101), (47, 71, 103, 102), (70, 48, 104, 105), (49, 69, 107, 106), (68, 50, 108, 109), (51, 67, 111, 110), (66, 36, 112, 113), (35, 65, 115, 114), (64, 34, 116, 117), (33, 63, 119, 118), (62, 32, 120, 121), (31, 61, 123, 122), (60, 30, 124, 125), (29, 59, 127, 126), (58, 28, 128, 129), (27, 57, 131, 130), (56, 26, 132, 133), (25, 55, 135, 134), (54, 24, 137, 136), (23, 53, 138, 139), (52, 22, 141, 140), (81, 80, 85, 83), (79, 78, 89, 87), (77, 76, 93, 91), (75, 74, 97, 95), (73, 72, 101, 99), (71, 70, 105, 103), (69, 68, 109, 107), (67, 20, 142, 111), (19, 66, 113, 143), (65, 64, 117, 115), (63, 62, 121, 119), (61, 60, 125, 123), (59, 58, 129, 127), (57, 56, 133, 131), (55, 54, 136, 135), (53, 52, 140, 138), (15, 51, 110, 144), (50, 49, 106, 108), (48, 47, 102, 104), (46, 45, 98, 100), (44, 43, 94, 96), (42, 41, 90, 92), (40, 39, 86, 88), (38, 37, 82, 84), (36, 13, 145, 112), (34, 35, 114, 116), (32, 33, 118, 120), (30, 31, 122, 124), (28, 29, 126, 128), (26, 27, 130, 132), (24, 25, 134, 137), (22, 23, 139, 141), (20, 15, 144, 142), (13, 19, 143, 145), (84, 82, 83, 85), (88, 86, 87, 89), (92, 90, 91, 93), (96, 94, 95, 97), (100, 98, 99, 101), (104, 102, 103, 105), (108, 106, 107, 109), (144, 110, 111, 142), (112, 145, 143, 113), (116, 114, 115, 117), (120, 118, 119, 121), (124, 122, 123, 125), (128, 126, 127, 129), (132, 130, 131, 133), (137, 134, 135, 136), (141, 139, 138, 140), (0, 148, 146, 1), (149, 4, 5, 147), (2, 150, 152, 3), (151, 6, 7, 153), (1, 146, 8), (146, 147, 8), (147, 5, 8), (6, 151, 9), (151, 150, 9), (150, 2, 9), (3, 152, 11), (152, 153, 11), (153, 7, 11), (4, 149, 10), (149, 148, 10), (148, 0, 10), (151, 153, 154, 155), (152, 150, 157, 156), (149, 147, 159, 158), (146, 148, 160, 161), (153, 152, 156, 154), (150, 151, 155, 157), (148, 149, 158, 160), (147, 146, 161, 159), (157, 155, 154, 156), (160, 158, 159, 161)])
me_cube_002.polygons.foreach_set('material_index', [0, 0, 0, 0, 0, 0, 0, 0, 0, 0, 1, 1, 1, 1, 1, 1, 1, 1, 1, 1, 1, 1, 1, 1, 1, 1, 1, 1, 1, 1, 1, 1, 1, 1, 1, 1, 1, 1, 1, 1, 1, 1, 1, 1, 1, 1, 1, 1, 1, 1, 1, 1, 1, 1, 1, 1, 1, 1, 1, 1, 1, 1, 1, 1, 1, 1, 1, 1, 1, 1, 1, 1, 1, 1, 1, 1, 1, 1, 1, 1, 1, 1, 1, 1, 1, 1, 1, 1, 1, 1, 1, 1, 1, 1, 1, 1, 1, 1, 1, 1, 1, 1, 1, 1, 1, 1, 1, 1, 1, 1, 1, 1, 1, 1, 1, 1, 1, 1, 1, 1, 1, 1, 1, 1, 1, 1, 1, 1, 1, 1, 1, 1, 1, 1, 1, 1, 1, 1, 1, 1, 1, 1, 1, 1, 1, 1, 1, 1, 1, 1, 1, 1, 1, 1, 1, 1, 1, 1, 1, 1, 0, 0, 0, 0, 0, 0, 0, 0, 0, 0, 0, 0, 0, 0, 0, 0, 0, 0, 0, 0, 0, 0, 0, 0, 0, 0])
me_cube_002.materials.append(mat_iron)
me_cube_002.materials.append(mat_castiron)
me_cube_002.use_remesh_preserve_volume = False
me_cube_002.use_remesh_preserve_attributes = False
me_cube_002.use_mirror_vertex_groups = False
me_cube_002.update()

# ---- objects
ob_cube_001 = bpy.data.objects.new('Cube.001', me_cube_003)
ob_tube = bpy.data.objects.new('Tube', me_tube_001)
ob_cylinder = bpy.data.objects.new('Cylinder', me_cylinder)
ob_cube = bpy.data.objects.new('Cube', me_cube_002)
ob_lamp = bpy.data.objects.new('Lamp', light_spot)
ob_camera = bpy.data.objects.new('Camera', cam_camera)

# ---- transforms, parenting, visibility, modifiers, constraints
ob_cube_001.location = (0.0, 0.0, 0.0)
ob_cube_001.lock_rotations_4d = False
ob_cube_001.empty_display_type = 'ARROWS'
ob_cube_001.lineart.crease_threshold = 0.0
ob_tube.location = (0.0, 0.0, 0.0)
ob_tube.lock_rotations_4d = False
ob_tube.empty_display_type = 'ARROWS'
ob_tube.lineart.crease_threshold = 0.0
_m = ob_tube.modifiers.new('Subsurf', 'SUBSURF')
_m.uv_smooth = 'PRESERVE_CORNERS'
_m.levels = 2
_m.render_levels = 3
_m.show_only_control_edges = False
ob_cylinder.location = (0.0, 0.0, 0.0)
ob_cylinder.lock_rotations_4d = False
ob_cylinder.empty_display_type = 'ARROWS'
ob_cylinder.lineart.crease_threshold = 0.0
_m = ob_cylinder.modifiers.new('Subsurf', 'SUBSURF')
_m.uv_smooth = 'PRESERVE_CORNERS'
_m.quality = 1
_m.render_levels = 1
_m.show_only_control_edges = False
ob_cube.location = (0.0, 0.0, 0.0)
ob_cube.lock_rotations_4d = False
ob_cube.empty_display_type = 'ARROWS'
ob_cube.lineart.crease_threshold = 0.0
ob_lamp.location = (4.718, -8.494, 3.804)
ob_lamp.rotation_euler = (0.6503, 0.05522, 1.866)
ob_lamp.lock_rotations_4d = False
ob_lamp.empty_display_type = 'ARROWS'
ob_lamp.color = (0.0, 0.0, 0.0, 0.0)
ob_lamp.lineart.crease_threshold = 0.0
ob_camera.location = (2.515, 3.567, 2.385)
ob_camera.rotation_euler = (1.458, 6.669e-05, 3.173)
ob_camera.lock_rotations_4d = False
ob_camera.empty_display_type = 'ARROWS'
ob_camera.color = (0.0, 0.0, 0.0, 0.0)
ob_camera.display_type = 'WIRE'
ob_camera.lineart.crease_threshold = 0.0

# ---- collection membership
col_collection_1.objects.link(ob_cube_001)
col_collection_1.objects.link(ob_tube)
col_collection_1.objects.link(ob_cylinder)
col_collection_1.objects.link(ob_cube)
col_collection_1.objects.link(ob_lamp)
col_collection_1.objects.link(ob_camera)

# ---- scene / render settings (as saved in the file)
scene.camera = ob_camera
scene.frame_start = 1; scene.frame_end = 250; scene.frame_set(1)
scene.render.engine = 'BLENDER_EEVEE_NEXT'
scene.render.image_settings.file_format = 'JPEG'
scene.render.image_settings.color_mode = 'RGB'
scene.render.image_settings.compression = 90
scene.render.resolution_x = 800
scene.render.resolution_y = 600
scene.render.pixel_aspect_x = 100.0
scene.render.pixel_aspect_y = 100.0
scene.render.fps = 25
scene.render.dither_intensity = 0.0
scene.render.use_compositing = False
scene.render.use_sequencer = False
scene.render.bake_margin = 2
scene.render.bake_bias = 0.0
scene.render.use_stamp_time = False
scene.render.use_stamp_date = False
scene.render.use_stamp_frame = False
scene.render.use_stamp_camera = False
scene.render.use_stamp_scene = False
scene.render.use_stamp_filename = False
scene.render.use_stamp_render_time = False
scene.render.stamp_font_size = 0
scene.cycles.use_denoising = False
scene.cycles.samples = 10
scene.cycles.sampling_pattern = 'TABULATED_SOBOL'
scene.cycles.light_sampling_threshold = 0.0
scene.cycles.use_adaptive_sampling = False
scene.cycles.use_light_tree = False
scene.cycles.blur_glossy = 0.0
scene.cycles.volume_bounces = 1
scene.cycles.pixel_filter_type = 'GAUSSIAN'
scene.cycles.sample_clamp_indirect = 0.0
scene.view_settings.view_transform = 'Raw'
bpy.context.view_layer.update()
